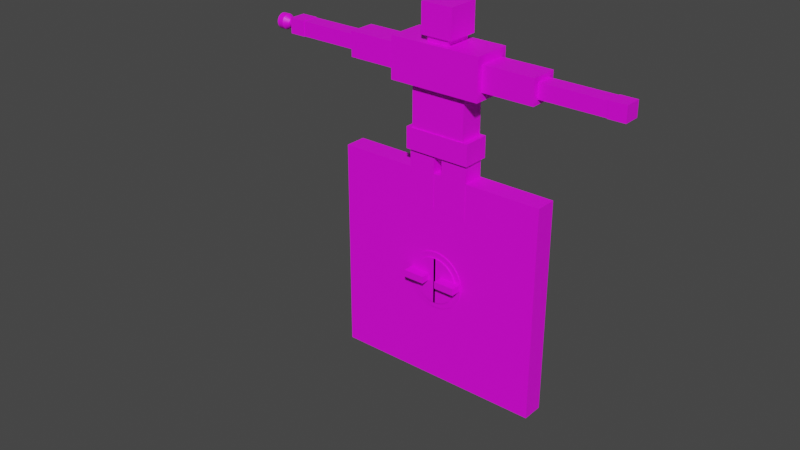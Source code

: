 # Source: WindowShutters.blend  (saved by Blender 3.6.11; exported with 4.5.12 LTS)
import bpy
from mathutils import Matrix  # noqa: F401  (used for matrix-valued properties, if any)

bpy.ops.wm.read_factory_settings(use_empty=True)
scene = bpy.context.scene
scene.name = 'Scene'

# ---- collections
col_collection = bpy.data.collections.new('Collection'); scene.collection.children.link(col_collection)
col_char = bpy.data.collections.new('Char'); col_collection.children.link(col_char)
col_export = bpy.data.collections.new('Export'); scene.collection.children.link(col_export)

# ---- images (referenced by path relative to the original .blend; pixels are not part of the script)
import os
ASSET_DIR = os.environ.get("B2B_ASSET_DIR", "")  # directory of the original .blend (textures are referenced by path, not embedded)
HERE = os.path.dirname(os.path.abspath(__file__))  # packed textures are extracted next to this script under _unpacked/

def load_image(name, relpath, width, height, colorspace="sRGB"):
    """Load a texture the original file referenced (path relative to the .blend, or extracted next to this script)."""
    p = next((c for c in (os.path.join(HERE, relpath), os.path.join(ASSET_DIR, relpath)) if relpath and os.path.exists(c)), "")
    if p:
        img = bpy.data.images.load(p, check_existing=True)
        img.name = name
    else:  # same state as the original file: an image datablock whose file is absent (Cycles renders it pink)
        img = bpy.data.images.new(name, width, height)
        img.source = "FILE"
        img.filepath = "//" + (relpath or name)
    img.colorspace_settings.name = colorspace
    return img
img_childtexture_png = load_image('ChildTexture.png', 'ChildTexture.png', 1024, 1024, 'sRGB')
img_windowshuttertexture = load_image('WindowShutterTexture', 'WindowShutterTexture.png', 1024, 1024, 'sRGB')

# ---- materials (node trees are filled in below, after node groups)
mat_childmat = bpy.data.materials.new('ChildMat')
mat_childmat.use_transparent_shadow = False
mat_windowshuttermat = bpy.data.materials.new('WindowShutterMat')
mat_windowshuttermat.alpha_threshold = 0.0
mat_windowshuttermat.use_transparent_shadow = False
mat_windowshuttermat.roughness = 0.5
mat_windowshuttermat.line_color = (0.0, 0.0, 0.0, 1.0)

# ---- material node trees
mat_childmat.use_nodes = True; mat_childmat.node_tree.nodes.clear()
_N = mat_childmat.node_tree.nodes; _L = mat_childmat.node_tree.links
n0 = _N.new('ShaderNodeBsdfPrincipled'); n0.name = 'Principled BSDF'; n0.location = (10, 300)
n0.distribution = 'GGX'
n0.subsurface_method = 'RANDOM_WALK_SKIN'
n0.inputs[3].default_value = 1.45
n0.inputs[27].default_value = (0.0, 0.0, 0.0, 1.0)
n0.inputs[28].default_value = 1.0
n1 = _N.new('ShaderNodeOutputMaterial'); n1.name = 'Material Output'; n1.location = (300, 300)
n2 = _N.new('ShaderNodeTexImage'); n2.name = 'Image Texture'; n2.location = (-280, 275)
n2.image = img_childtexture_png
_L.new(n0.outputs[0], n1.inputs[0])
_L.new(n2.outputs[0], n0.inputs[0])
n1.is_active_output = True
mat_windowshuttermat.use_nodes = True; mat_windowshuttermat.node_tree.nodes.clear()
_N = mat_windowshuttermat.node_tree.nodes; _L = mat_windowshuttermat.node_tree.links
n0 = _N.new('ShaderNodeOutputMaterial'); n0.name = 'Material Output'; n0.location = (300, 300)
n1 = _N.new('ShaderNodeBsdfPrincipled'); n1.name = 'Principled BSDF'; n1.location = (10, 300)
n1.distribution = 'GGX'
n1.subsurface_method = 'RANDOM_WALK_SKIN'
n1.inputs[3].default_value = 1.45
n1.inputs[27].default_value = (0.0, 0.0, 0.0, 1.0)
n1.inputs[28].default_value = 1.0
n2 = _N.new('ShaderNodeTexImage'); n2.name = 'Image Texture'; n2.location = (-280, 275)
n2.image = img_windowshuttertexture
_L.new(n1.outputs[0], n0.inputs[0])
_L.new(n2.outputs[0], n1.inputs[0])
n0.is_active_output = True

# ---- world
world_world = bpy.data.worlds.new('World'); scene.world = world_world
world_world.use_nodes = True; world_world.node_tree.nodes.clear()
_N = world_world.node_tree.nodes; _L = world_world.node_tree.links
n0 = _N.new('ShaderNodeOutputWorld'); n0.name = 'World Output'; n0.location = (300, 300)
n1 = _N.new('ShaderNodeBackground'); n1.name = 'Background'; n1.location = (10, 300)
n1.inputs[0].default_value = (0.05088, 0.05088, 0.05088, 1.0)
_L.new(n1.outputs[0], n0.inputs[0])
n0.is_active_output = True
world_world.color = (0.05088, 0.05088, 0.05088)
world_world.use_sun_shadow = False
world_world.sun_shadow_jitter_overblur = 0.0

# ---- meshes
me_cube_004 = bpy.data.meshes.new('Cube.004')
me_cube_004.from_pydata([(-0.2088, -0.0847, 0.8701), (-0.2088, -0.0847, 1.017), (-0.2088, 0.0847, 0.8701), (-0.2088, 0.0847, 1.017), (0.2088, -0.0847, 0.8701), (0.2088, -0.0847, 1.017), (0.2088, 0.0847, 0.8701), (0.2088, 0.0847, 1.017), (-0.1, -0.1, 1.63), (-0.1, -0.1, 1.83), (-0.1, 0.1, 1.63), (-0.1, 0.1, 1.83), (0.1, -0.1, 1.63), (0.1, -0.1, 1.83), (0.1, 0.1, 1.63), (0.1, 0.1, 1.83), (-0.29, -0.12, 1.31), (-0.29, -0.12, 1.59), (-0.29, 0.12, 1.31), (-0.29, 0.12, 1.59), (0.29, -0.12, 1.31), (0.29, -0.12, 1.59), (0.29, 0.12, 1.31), (0.29, 0.12, 1.59), (-0.174, -0.077, 1.017), (-0.174, -0.077, 1.311), (-0.174, 0.077, 1.017), (-0.174, 0.077, 1.311), (0.174, -0.077, 1.017), (0.174, -0.077, 1.311), (0.174, 0.077, 1.017), (0.174, 0.077, 1.311), (-0.068, -0.085, 1.569), (-0.068, -0.085, 1.671), (-0.068, 0.085, 1.569), (-0.068, 0.085, 1.671), (0.068, -0.085, 1.569), (0.068, -0.085, 1.671), (0.068, 0.085, 1.569), (0.068, 0.085, 1.671), (-0.1935, -0.06776, 0.4924), (-0.1935, -0.06776, 0.8747), (-0.1935, 0.06776, 0.4924), (-0.1935, 0.06776, 0.8747), (-0.02648, -0.06776, 0.4924), (-0.02648, -0.06776, 0.8747), (-0.02648, 0.06776, 0.4924), (-0.02648, 0.06776, 0.8747), (-0.1768, -0.05421, 0.03894), (-0.1768, -0.05421, 0.5282), (-0.1768, 0.05421, 0.03894), (-0.1768, 0.05421, 0.5282), (-0.04318, -0.05421, 0.03894), (-0.04318, -0.05421, 0.5282), (-0.04318, 0.05421, 0.03894), (-0.04318, 0.05421, 0.5282), (-0.1768, -0.1376, -0.01091), (-0.1768, -0.1376, 0.03801), (-0.1768, 0.05757, -0.01091), (-0.1768, 0.05757, 0.03801), (-0.04318, -0.1376, -0.01091), (-0.04318, -0.1376, 0.03801), (-0.04318, 0.05757, -0.01091), (-0.04318, 0.05757, 0.03801), (0.04318, -0.1376, -0.01091), (0.04318, -0.1376, 0.03801), (0.04318, 0.05757, -0.01091), (0.04318, 0.05757, 0.03801), (0.1768, -0.1376, -0.01091), (0.1768, -0.1376, 0.03801), (0.1768, 0.05757, -0.01091), (0.1768, 0.05757, 0.03801), (0.04318, -0.05421, 0.03894), (0.04318, -0.05421, 0.5282), (0.04318, 0.05421, 0.03894), (0.04318, 0.05421, 0.5282), (0.1768, -0.05421, 0.03894), (0.1768, -0.05421, 0.5282), (0.1768, 0.05421, 0.03894), (0.1768, 0.05421, 0.5282), (0.02648, -0.06776, 0.4924), (0.02648, -0.06776, 0.8747), (0.02648, 0.06776, 0.4924), (0.02648, 0.06776, 0.8747), (0.1935, -0.06776, 0.4924), (0.1935, -0.06776, 0.8747), (0.1935, 0.06776, 0.4924), (0.1935, 0.06776, 0.8747), (0.2887, -0.084, 1.366), (0.2887, -0.084, 1.534), (0.2887, 0.084, 1.366), (0.2887, 0.084, 1.534), (0.6113, -0.084, 1.366), (0.6113, -0.084, 1.534), (0.6113, 0.084, 1.366), (0.6113, 0.084, 1.534), (0.6084, -0.0504, 1.4), (0.6084, -0.0504, 1.5), (0.6084, 0.0504, 1.4), (0.6084, 0.0504, 1.5), (1.012, -0.0504, 1.4), (1.012, -0.0504, 1.5), (1.012, 0.0504, 1.4), (1.012, 0.0504, 1.5), (1.011, -0.0525, 1.398), (1.011, -0.0525, 1.503), (1.011, 0.0525, 1.398), (1.011, 0.0525, 1.503), (1.116, -0.0525, 1.398), (1.116, -0.0525, 1.503), (1.116, 0.0525, 1.398), (1.116, 0.0525, 1.503), (-0.6113, -0.084, 1.366), (-0.6113, -0.084, 1.534), (-0.6113, 0.084, 1.366), (-0.6113, 0.084, 1.534), (-0.2887, -0.084, 1.366), (-0.2887, -0.084, 1.534), (-0.2887, 0.084, 1.366), (-0.2887, 0.084, 1.534), (-1.116, -0.0525, 1.398), (-1.116, -0.0525, 1.503), (-1.116, 0.0525, 1.398), (-1.116, 0.0525, 1.503), (-1.011, -0.0525, 1.398), (-1.011, -0.0525, 1.503), (-1.011, 0.0525, 1.398), (-1.011, 0.0525, 1.503), (-1.012, -0.0504, 1.4), (-1.012, -0.0504, 1.5), (-1.012, 0.0504, 1.4), (-1.012, 0.0504, 1.5), (-0.6084, -0.0504, 1.4), (-0.6084, -0.0504, 1.5), (-0.6084, 0.0504, 1.4), (-0.6084, 0.0504, 1.5), (-1.234, 0.0476, 1.447), (-1.194, 0.0476, 1.447), (-1.234, 0.04669, 1.437), (-1.194, 0.04669, 1.437), (-1.234, 0.044, 1.427), (-1.194, 0.044, 1.427), (-1.234, 0.03964, 1.418), (-1.194, 0.03964, 1.418), (-1.234, 0.03376, 1.41), (-1.194, 0.03376, 1.41), (-1.234, 0.0266, 1.403), (-1.194, 0.0266, 1.403), (-1.234, 0.01844, 1.398), (-1.194, 0.01844, 1.398), (-1.234, 0.009578, 1.395), (-1.194, 0.009578, 1.395), (-1.234, 0.0003633, 1.394), (-1.194, 0.0003633, 1.394), (-1.234, -0.008851, 1.395), (-1.194, -0.008851, 1.395), (-1.234, -0.01771, 1.398), (-1.194, -0.01771, 1.398), (-1.234, -0.02588, 1.403), (-1.194, -0.02588, 1.403), (-1.234, -0.03304, 1.41), (-1.194, -0.03304, 1.41), (-1.234, -0.03891, 1.418), (-1.194, -0.03891, 1.418), (-1.234, -0.04327, 1.427), (-1.194, -0.04327, 1.427), (-1.234, -0.04596, 1.437), (-1.194, -0.04596, 1.437), (-1.234, -0.04687, 1.447), (-1.194, -0.04687, 1.447), (-1.234, -0.04596, 1.457), (-1.194, -0.04596, 1.457), (-1.234, -0.04327, 1.467), (-1.194, -0.04327, 1.467), (-1.234, -0.03891, 1.477), (-1.194, -0.03891, 1.477), (-1.234, -0.03304, 1.485), (-1.194, -0.03304, 1.485), (-1.234, -0.02588, 1.491), (-1.194, -0.02588, 1.491), (-1.234, -0.01771, 1.496), (-1.194, -0.01771, 1.496), (-1.234, -0.008851, 1.499), (-1.194, -0.008851, 1.499), (-1.234, 0.0003633, 1.5), (-1.194, 0.0003633, 1.5), (-1.234, 0.009578, 1.499), (-1.194, 0.009578, 1.499), (-1.234, 0.01844, 1.496), (-1.194, 0.01844, 1.496), (-1.234, 0.0266, 1.491), (-1.194, 0.0266, 1.491), (-1.234, 0.03376, 1.485), (-1.194, 0.03376, 1.485), (-1.234, 0.03964, 1.477), (-1.194, 0.03964, 1.477), (-1.234, 0.044, 1.467), (-1.194, 0.044, 1.467), (-1.234, 0.04669, 1.457), (-1.194, 0.04669, 1.457), (-1.16, 0.02625, 1.441), (-1.16, 0.02676, 1.447), (-1.16, 0.02475, 1.436), (-1.16, 0.02231, 1.431), (-1.16, 0.01903, 1.426), (-1.16, 0.01503, 1.423), (-1.16, 0.01046, 1.42), (-1.16, 0.005512, 1.418), (-1.16, 0.0003633, 1.418), (-1.16, -0.004786, 1.418), (-1.16, -0.009737, 1.42), (-1.16, -0.0143, 1.423), (-1.16, -0.0183, 1.426), (-1.16, -0.02158, 1.431), (-1.16, -0.02402, 1.436), (-1.16, -0.02552, 1.441), (-1.16, -0.02603, 1.447), (-1.16, -0.02552, 1.453), (-1.16, -0.02402, 1.458), (-1.16, -0.02158, 1.464), (-1.16, -0.0183, 1.468), (-1.16, -0.0143, 1.472), (-1.16, -0.009737, 1.474), (-1.16, -0.004786, 1.476), (-1.16, 0.0003633, 1.477), (-1.16, 0.005512, 1.476), (-1.16, 0.01046, 1.474), (-1.16, 0.01503, 1.472), (-1.16, 0.01903, 1.468), (-1.16, 0.02231, 1.464), (-1.16, 0.02475, 1.458), (-1.16, 0.02625, 1.453), (-0.9894, 0.02625, 1.441), (-0.9894, 0.02676, 1.447), (-0.9894, 0.02475, 1.436), (-0.9894, 0.02231, 1.431), (-0.9894, 0.01903, 1.426), (-0.9894, 0.01503, 1.423), (-0.9894, 0.01046, 1.42), (-0.9894, 0.005512, 1.418), (-0.9894, 0.0003633, 1.418), (-0.9894, -0.004786, 1.418), (-0.9894, -0.009737, 1.42), (-0.9894, -0.0143, 1.423), (-0.9894, -0.0183, 1.426), (-0.9894, -0.02158, 1.431), (-0.9894, -0.02402, 1.436), (-0.9894, -0.02552, 1.441), (-0.9894, -0.02603, 1.447), (-0.9894, -0.02552, 1.453), (-0.9894, -0.02402, 1.458), (-0.9894, -0.02158, 1.464), (-0.9894, -0.0183, 1.468), (-0.9894, -0.0143, 1.472), (-0.9894, -0.009737, 1.474), (-0.9894, -0.004786, 1.476), (-0.9894, 0.0003633, 1.477), (-0.9894, 0.005512, 1.476), (-0.9894, 0.01046, 1.474), (-0.9894, 0.01503, 1.472), (-0.9894, 0.01903, 1.468), (-0.9894, 0.02231, 1.464), (-0.9894, 0.02475, 1.458), (-0.9894, 0.02625, 1.453), (-1.234, 0.04274, 1.447), (-1.234, 0.04192, 1.438), (-1.234, 0.03951, 1.429), (-1.234, 0.0356, 1.421), (-1.234, 0.03033, 1.414), (-1.234, 0.0239, 1.408), (-1.234, 0.01658, 1.403), (-1.234, 0.00863, 1.401), (-1.234, 0.0003633, 1.4), (-1.234, -0.007903, 1.401), (-1.234, -0.01585, 1.403), (-1.234, -0.02318, 1.408), (-1.234, -0.0296, 1.414), (-1.234, -0.03487, 1.421), (-1.234, -0.03878, 1.429), (-1.234, -0.0412, 1.438), (-1.234, -0.04201, 1.447), (-1.234, -0.0412, 1.456), (-1.234, -0.03878, 1.465), (-1.234, -0.03487, 1.473), (-1.234, -0.0296, 1.481), (-1.234, -0.02318, 1.487), (-1.234, -0.01585, 1.491), (-1.234, -0.007903, 1.494), (-1.234, 0.0003633, 1.495), (-1.234, 0.00863, 1.494), (-1.234, 0.01658, 1.491), (-1.234, 0.0239, 1.487), (-1.234, 0.03033, 1.481), (-1.234, 0.0356, 1.473), (-1.234, 0.03951, 1.465), (-1.234, 0.04192, 1.456), (-1.229, 0.04274, 1.447), (-1.229, 0.04192, 1.438), (-1.229, 0.03951, 1.429), (-1.229, 0.0356, 1.421), (-1.229, 0.03033, 1.414), (-1.229, 0.0239, 1.408), (-1.229, 0.01658, 1.403), (-1.229, 0.00863, 1.401), (-1.229, 0.0003633, 1.4), (-1.229, -0.007903, 1.401), (-1.229, -0.01585, 1.403), (-1.229, -0.02318, 1.408), (-1.229, -0.0296, 1.414), (-1.229, -0.03487, 1.421), (-1.229, -0.03878, 1.429), (-1.229, -0.0412, 1.438), (-1.229, -0.04201, 1.447), (-1.229, -0.0412, 1.456), (-1.229, -0.03878, 1.465), (-1.229, -0.03487, 1.473), (-1.229, -0.0296, 1.481), (-1.229, -0.02318, 1.487), (-1.229, -0.01585, 1.491), (-1.229, -0.007903, 1.494), (-1.229, 0.0003633, 1.495), (-1.229, 0.00863, 1.494), (-1.229, 0.01658, 1.491), (-1.229, 0.0239, 1.487), (-1.229, 0.03033, 1.481), (-1.229, 0.0356, 1.473), (-1.229, 0.03951, 1.465), (-1.229, 0.04192, 1.456)], [], [(0, 1, 3, 2), (2, 3, 7, 6), (6, 7, 5, 4), (4, 5, 1, 0), (2, 6, 4, 0), (7, 3, 1, 5), (8, 9, 11, 10), (10, 11, 15, 14), (14, 15, 13, 12), (12, 13, 9, 8), (10, 14, 12, 8), (15, 11, 9, 13), (16, 17, 19, 18), (18, 19, 23, 22), (22, 23, 21, 20), (20, 21, 17, 16), (18, 22, 20, 16), (23, 19, 17, 21), (24, 25, 27, 26), (26, 27, 31, 30), (30, 31, 29, 28), (28, 29, 25, 24), (26, 30, 28, 24), (31, 27, 25, 29), (32, 33, 35, 34), (34, 35, 39, 38), (38, 39, 37, 36), (36, 37, 33, 32), (34, 38, 36, 32), (39, 35, 33, 37), (40, 41, 43, 42), (42, 43, 47, 46), (46, 47, 45, 44), (44, 45, 41, 40), (42, 46, 44, 40), (47, 43, 41, 45), (48, 49, 51, 50), (50, 51, 55, 54), (54, 55, 53, 52), (52, 53, 49, 48), (50, 54, 52, 48), (55, 51, 49, 53), (56, 57, 59, 58), (58, 59, 63, 62), (62, 63, 61, 60), (60, 61, 57, 56), (58, 62, 60, 56), (63, 59, 57, 61), (64, 65, 67, 66), (66, 67, 71, 70), (70, 71, 69, 68), (68, 69, 65, 64), (66, 70, 68, 64), (71, 67, 65, 69), (72, 73, 75, 74), (74, 75, 79, 78), (78, 79, 77, 76), (76, 77, 73, 72), (74, 78, 76, 72), (79, 75, 73, 77), (80, 81, 83, 82), (82, 83, 87, 86), (86, 87, 85, 84), (84, 85, 81, 80), (82, 86, 84, 80), (87, 83, 81, 85), (88, 89, 91, 90), (90, 91, 95, 94), (94, 95, 93, 92), (92, 93, 89, 88), (90, 94, 92, 88), (95, 91, 89, 93), (96, 97, 99, 98), (98, 99, 103, 102), (102, 103, 101, 100), (100, 101, 97, 96), (98, 102, 100, 96), (103, 99, 97, 101), (104, 105, 107, 106), (106, 107, 111, 110), (110, 111, 109, 108), (108, 109, 105, 104), (106, 110, 108, 104), (111, 107, 105, 109), (112, 113, 115, 114), (114, 115, 119, 118), (118, 119, 117, 116), (116, 117, 113, 112), (114, 118, 116, 112), (119, 115, 113, 117), (120, 121, 123, 122), (122, 123, 127, 126), (126, 127, 125, 124), (124, 125, 121, 120), (122, 126, 124, 120), (127, 123, 121, 125), (128, 129, 131, 130), (130, 131, 135, 134), (134, 135, 133, 132), (132, 133, 129, 128), (130, 134, 132, 128), (135, 131, 129, 133), (136, 137, 139, 138), (138, 139, 141, 140), (140, 141, 143, 142), (142, 143, 145, 144), (144, 145, 147, 146), (146, 147, 149, 148), (148, 149, 151, 150), (150, 151, 153, 152), (152, 153, 155, 154), (154, 155, 157, 156), (156, 157, 159, 158), (158, 159, 161, 160), (160, 161, 163, 162), (162, 163, 165, 164), (164, 165, 167, 166), (166, 167, 169, 168), (168, 169, 171, 170), (170, 171, 173, 172), (172, 173, 175, 174), (174, 175, 177, 176), (176, 177, 179, 178), (178, 179, 181, 180), (180, 181, 183, 182), (182, 183, 185, 184), (184, 185, 187, 186), (186, 187, 189, 188), (188, 189, 191, 190), (190, 191, 193, 192), (192, 193, 195, 194), (194, 195, 197, 196), (155, 153, 208, 209), (196, 197, 199, 198), (198, 199, 137, 136), (144, 146, 269, 268), (211, 210, 242, 243), (173, 171, 217, 218), (191, 189, 226, 227), (147, 145, 204, 205), (165, 163, 213, 214), (183, 181, 222, 223), (139, 137, 201, 200), (137, 199, 231, 201), (157, 155, 209, 210), (175, 173, 218, 219), (193, 191, 227, 228), (149, 147, 205, 206), (167, 165, 214, 215), (185, 183, 223, 224), (141, 139, 200, 202), (159, 157, 210, 211), (177, 175, 219, 220), (195, 193, 228, 229), (151, 149, 206, 207), (169, 167, 215, 216), (187, 185, 224, 225), (143, 141, 202, 203), (161, 159, 211, 212), (179, 177, 220, 221), (197, 195, 229, 230), (153, 151, 207, 208), (171, 169, 216, 217), (189, 187, 225, 226), (145, 143, 203, 204), (163, 161, 212, 213), (181, 179, 221, 222), (199, 197, 230, 231), (232, 233, 263, 262, 261, 260, 259, 258, 257, 256, 255, 254, 253, 252, 251, 250, 249, 248, 247, 246, 245, 244, 243, 242, 241, 240, 239, 238, 237, 236, 235, 234), (225, 224, 256, 257), (212, 211, 243, 244), (226, 225, 257, 258), (213, 212, 244, 245), (227, 226, 258, 259), (214, 213, 245, 246), (200, 201, 233, 232), (228, 227, 259, 260), (215, 214, 246, 247), (202, 200, 232, 234), (229, 228, 260, 261), (216, 215, 247, 248), (203, 202, 234, 235), (230, 229, 261, 262), (217, 216, 248, 249), (204, 203, 235, 236), (231, 230, 262, 263), (218, 217, 249, 250), (205, 204, 236, 237), (201, 231, 263, 233), (219, 218, 250, 251), (206, 205, 237, 238), (220, 219, 251, 252), (207, 206, 238, 239), (221, 220, 252, 253), (208, 207, 239, 240), (222, 221, 253, 254), (209, 208, 240, 241), (223, 222, 254, 255), (210, 209, 241, 242), (224, 223, 255, 256), (294, 295, 327, 326), (162, 164, 278, 277), (180, 182, 287, 286), (136, 138, 265, 264), (198, 136, 264, 295), (154, 156, 274, 273), (172, 174, 283, 282), (190, 192, 292, 291), (146, 148, 270, 269), (164, 166, 279, 278), (182, 184, 288, 287), (138, 140, 266, 265), (156, 158, 275, 274), (174, 176, 284, 283), (192, 194, 293, 292), (148, 150, 271, 270), (166, 168, 280, 279), (184, 186, 289, 288), (140, 142, 267, 266), (158, 160, 276, 275), (176, 178, 285, 284), (194, 196, 294, 293), (150, 152, 272, 271), (168, 170, 281, 280), (186, 188, 290, 289), (142, 144, 268, 267), (160, 162, 277, 276), (178, 180, 286, 285), (196, 198, 295, 294), (152, 154, 273, 272), (170, 172, 282, 281), (188, 190, 291, 290), (296, 297, 298, 299, 300, 301, 302, 303, 304, 305, 306, 307, 308, 309, 310, 311, 312, 313, 314, 315, 316, 317, 318, 319, 320, 321, 322, 323, 324, 325, 326, 327), (281, 282, 314, 313), (268, 269, 301, 300), (295, 264, 296, 327), (282, 283, 315, 314), (269, 270, 302, 301), (283, 284, 316, 315), (270, 271, 303, 302), (284, 285, 317, 316), (271, 272, 304, 303), (285, 286, 318, 317), (272, 273, 305, 304), (286, 287, 319, 318), (273, 274, 306, 305), (287, 288, 320, 319), (274, 275, 307, 306), (288, 289, 321, 320), (275, 276, 308, 307), (289, 290, 322, 321), (276, 277, 309, 308), (290, 291, 323, 322), (277, 278, 310, 309), (264, 265, 297, 296), (291, 292, 324, 323), (278, 279, 311, 310), (265, 266, 298, 297), (292, 293, 325, 324), (279, 280, 312, 311), (266, 267, 299, 298), (293, 294, 326, 325), (280, 281, 313, 312), (267, 268, 300, 299)])
_uv = me_cube_004.uv_layers.new(name='UVMap')
_uv.uv.foreach_set('vector', [0.2677, 0.07487, 0.2496, 0.07487, 0.2496, 0.05395, 0.2677, 0.05395, 0.1735, 0.1772, 0.1553, 0.1772, 0.1553, 0.1256, 0.1735, 0.1256, 0.27, 0.2834, 0.2519, 0.2834, 0.2519, 0.2624, 0.27, 0.2624, 0.1823, 0.1055, 0.1642, 0.1055, 0.1642, 0.05395, 0.1823, 0.05395, 0.1553, 0.1256, 0.1553, 0.1772, 0.1344, 0.1772, 0.1344, 0.1256, 0.1642, 0.05395, 0.1642, 0.1055, 0.1432, 0.1055, 0.1432, 0.05395, 0.2205, 0.9316, 0.2205, 0.8372, 0.3149, 0.8372, 0.3149, 0.9316, 0.3397, 0.8218, 0.2453, 0.8218, 0.2453, 0.7274, 0.3397, 0.7274, 0.3149, 0.9316, 0.3149, 0.8372, 0.4093, 0.8372, 0.4093, 0.9316, 0.3791, 0.5457, 0.2847, 0.5457, 0.2847, 0.4513, 0.3791, 0.4513, 0.2372, 0.7441, 0.2372, 0.8385, 0.1428, 0.8385, 0.1428, 0.7441, 0.2205, 0.8372, 0.2205, 0.9316, 0.1261, 0.9316, 0.1261, 0.8372, 0.8732, 0.9521, 0.8732, 0.8961, 0.9212, 0.8961, 0.9212, 0.9521, 0.5932, 0.8197, 0.5372, 0.8197, 0.5372, 0.7036, 0.5932, 0.7036, 0.8867, 0.6733, 0.8867, 0.6173, 0.9347, 0.6173, 0.9347, 0.6733, 0.6493, 0.8197, 0.5932, 0.8197, 0.5932, 0.7036, 0.6493, 0.7036, 0.6973, 0.7036, 0.6973, 0.8197, 0.6493, 0.8197, 0.6493, 0.7036, 0.7453, 0.7036, 0.7453, 0.8197, 0.6973, 0.8197, 0.6973, 0.7036, 0.8867, 0.6173, 0.8867, 0.5585, 0.9175, 0.5585, 0.9175, 0.6173, 0.8732, 0.9012, 0.8144, 0.9012, 0.8144, 0.8316, 0.8732, 0.8316, 0.9022, 0.7333, 0.9022, 0.6745, 0.933, 0.6745, 0.933, 0.7333, 0.7897, 0.9083, 0.7309, 0.9083, 0.7309, 0.8387, 0.7897, 0.8387, 0.8723, 0.7509, 0.8723, 0.8206, 0.8415, 0.8206, 0.8415, 0.7509, 0.8867, 0.5585, 0.8867, 0.6281, 0.8559, 0.6281, 0.8559, 0.5585, 0.1123, 0.9274, 0.06418, 0.9274, 0.06418, 0.8471, 0.1123, 0.8471, 0.07879, 0.8666, 0.03065, 0.8666, 0.03065, 0.8024, 0.07879, 0.8024, 0.1664, 0.6844, 0.1183, 0.6844, 0.1183, 0.6042, 0.1664, 0.6042, 0.1269, 0.8666, 0.07879, 0.8666, 0.07879, 0.8024, 0.1269, 0.8024, 0.06418, 0.9274, 0.0, 0.9274, 0.0, 0.8471, 0.06418, 0.8471, 0.1215, 0.8747, 0.05734, 0.8747, 0.05734, 0.7945, 0.1215, 0.7945, 0.1859, 0.1728, 0.1859, 0.1256, 0.2026, 0.1256, 0.2026, 0.1728, 0.0478, 0.2332, 0.0478, 0.186, 0.06843, 0.186, 0.06843, 0.2332, 0.1859, 0.2226, 0.1859, 0.1754, 0.2026, 0.1754, 0.2026, 0.2226, 0.06843, 0.2332, 0.06843, 0.186, 0.08906, 0.186, 0.08906, 0.2332, 0.2757, 0.1938, 0.2757, 0.2144, 0.2589, 0.2144, 0.2589, 0.1938, 0.2759, 0.1256, 0.2759, 0.1462, 0.2592, 0.1462, 0.2592, 0.1256, 0.08081, 0.186, 0.08081, 0.1256, 0.0942, 0.1256, 0.0942, 0.186, 0.01479, 0.186, 0.01479, 0.1256, 0.0313, 0.1256, 0.0313, 0.186, 0.0942, 0.186, 0.0942, 0.1256, 0.1076, 0.1256, 0.1076, 0.186, 0.0313, 0.186, 0.0313, 0.1256, 0.0478, 0.1256, 0.0478, 0.186, 0.1818, 0.1055, 0.1818, 0.122, 0.1684, 0.122, 0.1684, 0.1055, 0.1859, 0.2493, 0.1859, 0.2658, 0.1725, 0.2658, 0.1725, 0.2493, 0.209, 0.9358, 0.203, 0.9358, 0.203, 0.9117, 0.209, 0.9117, 0.07526, 0.9373, 0.06922, 0.9373, 0.06922, 0.9208, 0.07526, 0.9208, 0.07526, 0.8967, 0.06922, 0.8967, 0.06922, 0.8726, 0.07526, 0.8726, 0.2174, 0.8086, 0.2114, 0.8086, 0.2114, 0.7921, 0.2174, 0.7921, 0.2408, 0.8118, 0.2243, 0.8118, 0.2243, 0.7877, 0.2408, 0.7877, 0.2573, 0.8118, 0.2408, 0.8118, 0.2408, 0.7877, 0.2573, 0.7877, 0.2154, 0.9358, 0.2094, 0.9358, 0.2094, 0.9117, 0.2154, 0.9117, 0.2234, 0.8086, 0.2174, 0.8086, 0.2174, 0.7921, 0.2234, 0.7921, 0.07526, 0.9208, 0.06922, 0.9208, 0.06922, 0.8967, 0.07526, 0.8967, 0.07526, 0.9538, 0.06922, 0.9538, 0.06922, 0.9373, 0.07526, 0.9373, 0.2884, 0.8835, 0.2719, 0.8835, 0.2719, 0.8593, 0.2884, 0.8593, 0.2884, 0.9076, 0.2719, 0.9076, 0.2719, 0.8835, 0.2884, 0.8835, 0.1076, 0.186, 0.1076, 0.1256, 0.121, 0.1256, 0.121, 0.186, 0.0478, 0.186, 0.0478, 0.1256, 0.06431, 0.1256, 0.06431, 0.186, 0.121, 0.186, 0.121, 0.1256, 0.1344, 0.1256, 0.1344, 0.186, 0.06431, 0.186, 0.06431, 0.1256, 0.08081, 0.1256, 0.08081, 0.186, 0.2564, 0.2436, 0.2564, 0.2601, 0.243, 0.2601, 0.243, 0.2436, 0.1401, 0.2989, 0.1401, 0.3154, 0.1267, 0.3154, 0.1267, 0.2989, 0.1948, 0.1012, 0.1948, 0.05395, 0.2115, 0.05395, 0.2115, 0.1012, 0.08906, 0.2332, 0.08906, 0.186, 0.1097, 0.186, 0.1097, 0.2332, 0.2026, 0.1728, 0.2026, 0.1256, 0.2194, 0.1256, 0.2194, 0.1728, 0.1097, 0.2332, 0.1097, 0.186, 0.1303, 0.186, 0.1303, 0.2332, 0.2759, 0.1462, 0.2759, 0.1668, 0.2592, 0.1668, 0.2592, 0.1462, 0.2765, 0.2226, 0.2765, 0.2432, 0.2598, 0.2432, 0.2598, 0.2226, 0.848, 0.9748, 0.8144, 0.9748, 0.8144, 0.9412, 0.848, 0.9412, 0.5708, 0.9175, 0.5372, 0.9175, 0.5372, 0.853, 0.5708, 0.853, 0.9548, 0.9636, 0.9212, 0.9636, 0.9212, 0.93, 0.9548, 0.93, 0.9022, 0.739, 0.8686, 0.739, 0.8686, 0.6745, 0.9022, 0.6745, 0.6243, 0.8488, 0.6243, 0.9133, 0.5907, 0.9133, 0.5907, 0.8488, 0.6579, 0.8488, 0.6579, 0.9133, 0.6243, 0.9133, 0.6243, 0.8488, 0.02295, 0.811, 0.02295, 0.7634, 0.07053, 0.7634, 0.07053, 0.811, 0.09514, 0.6949, 0.04757, 0.6949, 0.04757, 0.5046, 0.09514, 0.5046, 0.1698, 0.8335, 0.1698, 0.7859, 0.2174, 0.7859, 0.2174, 0.8335, 0.2847, 0.9397, 0.2371, 0.9397, 0.2371, 0.7495, 0.2847, 0.7495, 0.2305, 0.7563, 0.2305, 0.9465, 0.183, 0.9465, 0.183, 0.7563, 0.2275, 0.6054, 0.2275, 0.7956, 0.18, 0.7956, 0.18, 0.6054, 0.1528, 0.7101, 0.1528, 0.6605, 0.2023, 0.6605, 0.2023, 0.7101, 0.1293, 0.7767, 0.1293, 0.7271, 0.1788, 0.7271, 0.1788, 0.7767, 0.2023, 0.7101, 0.2023, 0.6605, 0.2519, 0.6605, 0.2519, 0.7101, 0.1085, 0.9243, 0.1085, 0.8747, 0.1581, 0.8747, 0.1581, 0.9243, 0.1757, 0.9812, 0.1261, 0.9812, 0.1261, 0.9316, 0.1757, 0.9316, 0.2252, 0.9812, 0.1757, 0.9812, 0.1757, 0.9316, 0.2252, 0.9316, 0.7645, 0.9819, 0.7309, 0.9819, 0.7309, 0.9483, 0.7645, 0.9483, 0.9059, 0.8155, 0.8723, 0.8155, 0.8723, 0.7509, 0.9059, 0.7509, 0.7981, 0.9819, 0.7645, 0.9819, 0.7645, 0.9483, 0.7981, 0.9483, 0.9068, 0.8961, 0.8732, 0.8961, 0.8732, 0.8316, 0.9068, 0.8316, 0.6915, 0.8488, 0.6915, 0.9133, 0.6579, 0.9133, 0.6579, 0.8488, 0.7251, 0.8488, 0.7251, 0.9133, 0.6915, 0.9133, 0.6915, 0.8488, 0.2252, 0.9812, 0.2252, 0.9316, 0.2748, 0.9316, 0.2748, 0.9812, 0.0, 0.9769, 0.0, 0.9274, 0.04955, 0.9274, 0.04955, 0.9769, 0.2748, 0.9812, 0.2748, 0.9316, 0.3243, 0.9316, 0.3243, 0.9812, 0.06418, 0.9769, 0.06418, 0.9274, 0.1137, 0.9274, 0.1137, 0.9769, 0.3739, 0.9812, 0.3243, 0.9812, 0.3243, 0.9316, 0.3739, 0.9316, 0.4235, 0.9812, 0.3739, 0.9812, 0.3739, 0.9316, 0.4235, 0.9316, 0.1698, 0.8811, 0.1698, 0.8335, 0.2174, 0.8335, 0.2174, 0.8811, 0.1371, 0.7519, 0.08949, 0.7519, 0.08949, 0.5616, 0.1371, 0.5616, 0.1788, 0.7747, 0.1788, 0.7271, 0.2264, 0.7271, 0.2264, 0.7747, 0.04757, 0.6949, -2.588e-08, 0.6949, -3.42e-08, 0.5046, 0.04757, 0.5046, 0.1354, 0.7563, 0.1354, 0.9465, 0.08781, 0.9465, 0.08781, 0.7563, 0.183, 0.7563, 0.183, 0.9465, 0.1354, 0.9465, 0.1354, 0.7563, 0.8299, 0.2117, 0.8299, 0.2537, 0.8273, 0.2537, 0.8273, 0.2117, 0.8273, 0.2117, 0.8273, 0.2537, 0.8247, 0.2537, 0.8247, 0.2117, 0.8247, 0.2117, 0.8247, 0.2537, 0.822, 0.2537, 0.822, 0.2117, 0.822, 0.2117, 0.822, 0.2537, 0.8194, 0.2537, 0.8194, 0.2117, 0.8194, 0.2117, 0.8194, 0.2537, 0.8168, 0.2537, 0.8168, 0.2117, 0.8168, 0.2117, 0.8168, 0.2537, 0.8142, 0.2537, 0.8142, 0.2117, 0.8142, 0.2117, 0.8142, 0.2537, 0.8115, 0.2537, 0.8115, 0.2117, 0.8115, 0.2117, 0.8115, 0.2537, 0.8089, 0.2537, 0.8089, 0.2117, 0.8089, 0.2117, 0.8089, 0.2537, 0.8063, 0.2537, 0.8063, 0.2117, 0.8063, 0.2117, 0.8063, 0.2537, 0.8037, 0.2537, 0.8037, 0.2117, 0.8037, 0.2117, 0.8037, 0.2537, 0.801, 0.2537, 0.801, 0.2117, 0.801, 0.2117, 0.801, 0.2537, 0.7984, 0.2537, 0.7984, 0.2117, 0.7984, 0.2117, 0.7984, 0.2537, 0.7958, 0.2537, 0.7958, 0.2117, 0.7958, 0.2117, 0.7958, 0.2537, 0.7932, 0.2537, 0.7932, 0.2117, 0.7932, 0.2117, 0.7932, 0.2537, 0.7905, 0.2537, 0.7905, 0.2117, 0.7905, 0.2117, 0.7905, 0.2537, 0.7879, 0.2537, 0.7879, 0.2117, 0.7879, 0.2117, 0.7879, 0.2537, 0.7853, 0.2537, 0.7853, 0.2117, 0.7853, 0.2117, 0.7853, 0.2537, 0.7827, 0.2537, 0.7827, 0.2117, 0.7827, 0.2117, 0.7827, 0.2537, 0.78, 0.2537, 0.78, 0.2117, 0.78, 0.2117, 0.78, 0.2537, 0.7774, 0.2537, 0.7774, 0.2117, 0.7774, 0.2117, 0.7774, 0.2537, 0.7748, 0.2537, 0.7748, 0.2117, 0.7748, 0.2117, 0.7748, 0.2537, 0.7722, 0.2537, 0.7722, 0.2117, 0.7722, 0.2117, 0.7722, 0.2537, 0.7695, 0.2537, 0.7695, 0.2117, 0.7695, 0.2117, 0.7695, 0.2537, 0.7669, 0.2537, 0.7669, 0.2117, 0.7669, 0.2117, 0.7669, 0.2537, 0.7643, 0.2537, 0.7643, 0.2117, 0.7643, 0.2117, 0.7643, 0.2537, 0.7617, 0.2537, 0.7617, 0.2117, 0.7617, 0.2117, 0.7617, 0.2537, 0.759, 0.2537, 0.759, 0.2117, 0.759, 0.2117, 0.759, 0.2537, 0.7564, 0.2537, 0.7564, 0.2117, 0.7564, 0.2117, 0.7564, 0.2537, 0.7538, 0.2537, 0.7538, 0.2117, 0.7538, 0.2117, 0.7538, 0.2537, 0.7512, 0.2537, 0.7512, 0.2117, 0.8063, 0.2537, 0.8089, 0.2537, 0.8089, 0.2537, 0.8063, 0.2537, 0.7512, 0.2117, 0.7512, 0.2537, 0.7485, 0.2537, 0.7485, 0.2117, 0.7485, 0.2117, 0.7485, 0.2537, 0.7459, 0.2537, 0.7459, 0.2117, 0.8194, 0.2117, 0.8168, 0.2117, 0.8168, 0.2117, 0.8194, 0.2117, 0.801, 0.2537, 0.8037, 0.2537, 0.8037, 0.2537, 0.801, 0.2537, 0.7827, 0.2537, 0.7853, 0.2537, 0.7853, 0.2537, 0.7827, 0.2537, 0.759, 0.2537, 0.7617, 0.2537, 0.7617, 0.2537, 0.759, 0.2537, 0.8168, 0.2537, 0.8194, 0.2537, 0.8194, 0.2537, 0.8168, 0.2537, 0.7932, 0.2537, 0.7958, 0.2537, 0.7958, 0.2537, 0.7932, 0.2537, 0.7695, 0.2537, 0.7722, 0.2537, 0.7722, 0.2537, 0.7695, 0.2537, 0.8273, 0.2537, 0.8299, 0.2537, 0.8299, 0.2537, 0.8273, 0.2537, 0.7459, 0.2537, 0.7485, 0.2537, 0.7485, 0.2537, 0.7459, 0.2537, 0.8037, 0.2537, 0.8063, 0.2537, 0.8063, 0.2537, 0.8037, 0.2537, 0.78, 0.2537, 0.7827, 0.2537, 0.7827, 0.2537, 0.78, 0.2537, 0.7564, 0.2537, 0.759, 0.2537, 0.759, 0.2537, 0.7564, 0.2537, 0.8142, 0.2537, 0.8168, 0.2537, 0.8168, 0.2537, 0.8142, 0.2537, 0.7905, 0.2537, 0.7932, 0.2537, 0.7932, 0.2537, 0.7905, 0.2537, 0.7669, 0.2537, 0.7695, 0.2537, 0.7695, 0.2537, 0.7669, 0.2537, 0.8247, 0.2537, 0.8273, 0.2537, 0.8273, 0.2537, 0.8247, 0.2537, 0.801, 0.2537, 0.8037, 0.2537, 0.8037, 0.2537, 0.801, 0.2537, 0.7774, 0.2537, 0.78, 0.2537, 0.78, 0.2537, 0.7774, 0.2537, 0.7538, 0.2537, 0.7564, 0.2537, 0.7564, 0.2537, 0.7538, 0.2537, 0.8115, 0.2537, 0.8142, 0.2537, 0.8142, 0.2537, 0.8115, 0.2537, 0.7879, 0.2537, 0.7905, 0.2537, 0.7905, 0.2537, 0.7879, 0.2537, 0.7643, 0.2537, 0.7669, 0.2537, 0.7669, 0.2537, 0.7643, 0.2537, 0.822, 0.2537, 0.8247, 0.2537, 0.8247, 0.2537, 0.822, 0.2537, 0.7984, 0.2537, 0.801, 0.2537, 0.801, 0.2537, 0.7984, 0.2537, 0.7748, 0.2537, 0.7774, 0.2537, 0.7774, 0.2537, 0.7748, 0.2537, 0.7512, 0.2537, 0.7538, 0.2537, 0.7538, 0.2537, 0.7512, 0.2537, 0.8089, 0.2537, 0.8115, 0.2537, 0.8115, 0.2537, 0.8089, 0.2537, 0.7853, 0.2537, 0.7879, 0.2537, 0.7879, 0.2537, 0.7853, 0.2537, 0.7617, 0.2537, 0.7643, 0.2537, 0.7643, 0.2537, 0.7617, 0.2537, 0.8194, 0.2537, 0.822, 0.2537, 0.822, 0.2537, 0.8194, 0.2537, 0.7958, 0.2537, 0.7984, 0.2537, 0.7984, 0.2537, 0.7958, 0.2537, 0.7722, 0.2537, 0.7748, 0.2537, 0.7748, 0.2537, 0.7722, 0.2537, 0.7485, 0.2537, 0.7512, 0.2537, 0.7512, 0.2537, 0.7485, 0.2537, 0.7708, 0.2105, 0.7669, 0.2109, 0.763, 0.2105, 0.7592, 0.2094, 0.7557, 0.2075, 0.7527, 0.205, 0.7502, 0.2019, 0.7483, 0.1985, 0.7471, 0.1947, 0.7468, 0.1907, 0.7471, 0.1868, 0.7483, 0.183, 0.7502, 0.1795, 0.7527, 0.1765, 0.7557, 0.174, 0.7592, 0.1721, 0.763, 0.171, 0.7669, 0.1706, 0.7708, 0.171, 0.7746, 0.1721, 0.7781, 0.174, 0.7812, 0.1765, 0.7837, 0.1795, 0.7855, 0.183, 0.7867, 0.1868, 0.7871, 0.1907, 0.7867, 0.1947, 0.7855, 0.1985, 0.7837, 0.2019, 0.7812, 0.205, 0.7781, 0.2075, 0.7746, 0.2094, 0.7643, 0.2537, 0.7669, 0.2537, 0.7669, 0.2537, 0.7643, 0.2537, 0.7984, 0.2537, 0.801, 0.2537, 0.801, 0.2537, 0.7984, 0.2537, 0.7617, 0.2537, 0.7643, 0.2537, 0.7643, 0.2537, 0.7617, 0.2537, 0.7958, 0.2537, 0.7984, 0.2537, 0.7984, 0.2537, 0.7958, 0.2537, 0.759, 0.2537, 0.7617, 0.2537, 0.7617, 0.2537, 0.759, 0.2537, 0.7932, 0.2537, 0.7958, 0.2537, 0.7958, 0.2537, 0.7932, 0.2537, 0.8273, 0.2537, 0.8299, 0.2537, 0.8299, 0.2537, 0.8273, 0.2537, 0.7564, 0.2537, 0.759, 0.2537, 0.759, 0.2537, 0.7564, 0.2537, 0.7905, 0.2537, 0.7932, 0.2537, 0.7932, 0.2537, 0.7905, 0.2537, 0.8247, 0.2537, 0.8273, 0.2537, 0.8273, 0.2537, 0.8247, 0.2537, 0.7538, 0.2537, 0.7564, 0.2537, 0.7564, 0.2537, 0.7538, 0.2537, 0.7879, 0.2537, 0.7905, 0.2537, 0.7905, 0.2537, 0.7879, 0.2537, 0.822, 0.2537, 0.8247, 0.2537, 0.8247, 0.2537, 0.822, 0.2537, 0.7512, 0.2537, 0.7538, 0.2537, 0.7538, 0.2537, 0.7512, 0.2537, 0.7853, 0.2537, 0.7879, 0.2537, 0.7879, 0.2537, 0.7853, 0.2537, 0.8194, 0.2537, 0.822, 0.2537, 0.822, 0.2537, 0.8194, 0.2537, 0.7485, 0.2537, 0.7512, 0.2537, 0.7512, 0.2537, 0.7485, 0.2537, 0.7827, 0.2537, 0.7853, 0.2537, 0.7853, 0.2537, 0.7827, 0.2537, 0.8168, 0.2537, 0.8194, 0.2537, 0.8194, 0.2537, 0.8168, 0.2537, 0.7459, 0.2537, 0.7485, 0.2537, 0.7485, 0.2537, 0.7459, 0.2537, 0.78, 0.2537, 0.7827, 0.2537, 0.7827, 0.2537, 0.78, 0.2537, 0.8142, 0.2537, 0.8168, 0.2537, 0.8168, 0.2537, 0.8142, 0.2537, 0.7774, 0.2537, 0.78, 0.2537, 0.78, 0.2537, 0.7774, 0.2537, 0.8115, 0.2537, 0.8142, 0.2537, 0.8142, 0.2537, 0.8115, 0.2537, 0.7748, 0.2537, 0.7774, 0.2537, 0.7774, 0.2537, 0.7748, 0.2537, 0.8089, 0.2537, 0.8115, 0.2537, 0.8115, 0.2537, 0.8089, 0.2537, 0.7722, 0.2537, 0.7748, 0.2537, 0.7748, 0.2537, 0.7722, 0.2537, 0.8063, 0.2537, 0.8089, 0.2537, 0.8089, 0.2537, 0.8063, 0.2537, 0.7695, 0.2537, 0.7722, 0.2537, 0.7722, 0.2537, 0.7695, 0.2537, 0.8037, 0.2537, 0.8063, 0.2537, 0.8063, 0.2537, 0.8037, 0.2537, 0.7669, 0.2537, 0.7695, 0.2537, 0.7695, 0.2537, 0.7669, 0.2537, 0.7512, 0.2117, 0.7485, 0.2117, 0.7485, 0.2117, 0.7512, 0.2117, 0.7958, 0.2117, 0.7932, 0.2117, 0.7932, 0.2117, 0.7958, 0.2117, 0.7722, 0.2117, 0.7695, 0.2117, 0.7695, 0.2117, 0.7722, 0.2117, 0.8299, 0.2117, 0.8273, 0.2117, 0.8273, 0.2117, 0.8299, 0.2117, 0.7485, 0.2117, 0.7459, 0.2117, 0.7459, 0.2117, 0.7485, 0.2117, 0.8063, 0.2117, 0.8037, 0.2117, 0.8037, 0.2117, 0.8063, 0.2117, 0.7827, 0.2117, 0.78, 0.2117, 0.78, 0.2117, 0.7827, 0.2117, 0.759, 0.2117, 0.7564, 0.2117, 0.7564, 0.2117, 0.759, 0.2117, 0.8168, 0.2117, 0.8142, 0.2117, 0.8142, 0.2117, 0.8168, 0.2117, 0.7932, 0.2117, 0.7905, 0.2117, 0.7905, 0.2117, 0.7932, 0.2117, 0.7695, 0.2117, 0.7669, 0.2117, 0.7669, 0.2117, 0.7695, 0.2117, 0.8273, 0.2117, 0.8247, 0.2117, 0.8247, 0.2117, 0.8273, 0.2117, 0.8037, 0.2117, 0.801, 0.2117, 0.801, 0.2117, 0.8037, 0.2117, 0.78, 0.2117, 0.7774, 0.2117, 0.7774, 0.2117, 0.78, 0.2117, 0.7564, 0.2117, 0.7538, 0.2117, 0.7538, 0.2117, 0.7564, 0.2117, 0.8142, 0.2117, 0.8115, 0.2117, 0.8115, 0.2117, 0.8142, 0.2117, 0.7905, 0.2117, 0.7879, 0.2117, 0.7879, 0.2117, 0.7905, 0.2117, 0.7669, 0.2117, 0.7643, 0.2117, 0.7643, 0.2117, 0.7669, 0.2117, 0.8247, 0.2117, 0.822, 0.2117, 0.822, 0.2117, 0.8247, 0.2117, 0.801, 0.2117, 0.7984, 0.2117, 0.7984, 0.2117, 0.801, 0.2117, 0.7774, 0.2117, 0.7748, 0.2117, 0.7748, 0.2117, 0.7774, 0.2117, 0.7538, 0.2117, 0.7512, 0.2117, 0.7512, 0.2117, 0.7538, 0.2117, 0.8115, 0.2117, 0.8089, 0.2117, 0.8089, 0.2117, 0.8115, 0.2117, 0.7879, 0.2117, 0.7853, 0.2117, 0.7853, 0.2117, 0.7879, 0.2117, 0.7643, 0.2117, 0.7617, 0.2117, 0.7617, 0.2117, 0.7643, 0.2117, 0.822, 0.2117, 0.8194, 0.2117, 0.8194, 0.2117, 0.822, 0.2117, 0.7984, 0.2117, 0.7958, 0.2117, 0.7958, 0.2117, 0.7984, 0.2117, 0.7748, 0.2117, 0.7722, 0.2117, 0.7722, 0.2117, 0.7748, 0.2117, 0.7512, 0.2117, 0.7485, 0.2117, 0.7485, 0.2117, 0.7512, 0.2117, 0.8089, 0.2117, 0.8063, 0.2117, 0.8063, 0.2117, 0.8089, 0.2117, 0.7853, 0.2117, 0.7827, 0.2117, 0.7827, 0.2117, 0.7853, 0.2117, 0.7617, 0.2117, 0.759, 0.2117, 0.759, 0.2117, 0.7617, 0.2117, 0.8089, 0.2109, 0.8128, 0.2105, 0.8166, 0.2094, 0.8201, 0.2075, 0.8232, 0.205, 0.8257, 0.2019, 0.8275, 0.1985, 0.8287, 0.1947, 0.8291, 0.1907, 0.8287, 0.1868, 0.8275, 0.183, 0.8257, 0.1795, 0.8232, 0.1765, 0.8201, 0.174, 0.8166, 0.1721, 0.8128, 0.171, 0.8089, 0.1706, 0.805, 0.171, 0.8012, 0.1721, 0.7977, 0.174, 0.7947, 0.1765, 0.7921, 0.1795, 0.7903, 0.183, 0.7891, 0.1868, 0.7888, 0.1907, 0.7891, 0.1947, 0.7903, 0.1985, 0.7921, 0.2019, 0.7947, 0.205, 0.7977, 0.2075, 0.8012, 0.2094, 0.805, 0.2105, 0.7853, 0.2117, 0.7827, 0.2117, 0.7827, 0.2117, 0.7853, 0.2117, 0.8194, 0.2117, 0.8168, 0.2117, 0.8168, 0.2117, 0.8194, 0.2117, 0.7485, 0.2117, 0.7459, 0.2117, 0.7459, 0.2117, 0.7485, 0.2117, 0.7827, 0.2117, 0.78, 0.2117, 0.78, 0.2117, 0.7827, 0.2117, 0.8168, 0.2117, 0.8142, 0.2117, 0.8142, 0.2117, 0.8168, 0.2117, 0.78, 0.2117, 0.7774, 0.2117, 0.7774, 0.2117, 0.78, 0.2117, 0.8142, 0.2117, 0.8115, 0.2117, 0.8115, 0.2117, 0.8142, 0.2117, 0.7774, 0.2117, 0.7748, 0.2117, 0.7748, 0.2117, 0.7774, 0.2117, 0.8115, 0.2117, 0.8089, 0.2117, 0.8089, 0.2117, 0.8115, 0.2117, 0.7748, 0.2117, 0.7722, 0.2117, 0.7722, 0.2117, 0.7748, 0.2117, 0.8089, 0.2117, 0.8063, 0.2117, 0.8063, 0.2117, 0.8089, 0.2117, 0.7722, 0.2117, 0.7695, 0.2117, 0.7695, 0.2117, 0.7722, 0.2117, 0.8063, 0.2117, 0.8037, 0.2117, 0.8037, 0.2117, 0.8063, 0.2117, 0.7695, 0.2117, 0.7669, 0.2117, 0.7669, 0.2117, 0.7695, 0.2117, 0.8037, 0.2117, 0.801, 0.2117, 0.801, 0.2117, 0.8037, 0.2117, 0.7669, 0.2117, 0.7643, 0.2117, 0.7643, 0.2117, 0.7669, 0.2117, 0.801, 0.2117, 0.7984, 0.2117, 0.7984, 0.2117, 0.801, 0.2117, 0.7643, 0.2117, 0.7617, 0.2117, 0.7617, 0.2117, 0.7643, 0.2117, 0.7984, 0.2117, 0.7958, 0.2117, 0.7958, 0.2117, 0.7984, 0.2117, 0.7617, 0.2117, 0.759, 0.2117, 0.759, 0.2117, 0.7617, 0.2117, 0.7958, 0.2117, 0.7932, 0.2117, 0.7932, 0.2117, 0.7958, 0.2117, 0.8299, 0.2117, 0.8273, 0.2117, 0.8273, 0.2117, 0.8299, 0.2117, 0.759, 0.2117, 0.7564, 0.2117, 0.7564, 0.2117, 0.759, 0.2117, 0.7932, 0.2117, 0.7905, 0.2117, 0.7905, 0.2117, 0.7932, 0.2117, 0.8273, 0.2117, 0.8247, 0.2117, 0.8247, 0.2117, 0.8273, 0.2117, 0.7564, 0.2117, 0.7538, 0.2117, 0.7538, 0.2117, 0.7564, 0.2117, 0.7905, 0.2117, 0.7879, 0.2117, 0.7879, 0.2117, 0.7905, 0.2117, 0.8247, 0.2117, 0.822, 0.2117, 0.822, 0.2117, 0.8247, 0.2117, 0.7538, 0.2117, 0.7512, 0.2117, 0.7512, 0.2117, 0.7538, 0.2117, 0.7879, 0.2117, 0.7853, 0.2117, 0.7853, 0.2117, 0.7879, 0.2117, 0.822, 0.2117, 0.8194, 0.2117, 0.8194, 0.2117, 0.822, 0.2117])
me_cube_004.materials.append(mat_childmat)
me_cube_004.use_remesh_fix_poles = True
me_cube_004.use_remesh_preserve_attributes = False
me_cube_004.update()
me_cube = bpy.data.meshes.new('Cube')
me_cube.from_pydata([(1.0, 1.0, 0.5), (1.5, 1.0, -1.0), (1.0, -1.0, 0.5), (1.5, -1.0, -1.0), (-1.0, 1.0, 1.0), (-1.0, 1.0, -1.0), (-1.0, -1.0, 1.0), (-1.0, -1.0, -1.0), (0.0, 1.0, -1.0), (0.0, -1.0, 1.0), (0.0, -1.0, -1.0), (0.0, 1.0, 1.0), (0.5, -1.0, -1.0), (0.5, 1.0, 1.0), (0.5, 1.0, -1.0), (0.5, -1.0, 1.0), (1.0, 1.0, 0.0), (-1.0, -1.0, 0.0), (1.0, -1.0, 0.0), (-1.0, 1.0, 0.0), (0.0, 1.0, 0.0), (0.0, -1.0, 0.0), (0.5, -1.0, 0.0), (0.5, 1.0, 0.0), (-1.0, -1.0, 0.5), (1.0, 1.0, 0.5), (1.0, -1.0, 0.5), (-1.0, 1.0, 0.5), (0.0, 1.0, 0.5), (0.0, -1.0, 0.5), (0.5, -1.0, 0.5), (0.5, 1.0, 0.5), (1.0, 1.0, -0.5), (1.0, -1.0, -0.5), (-1.0, 1.0, -0.5), (0.0, 1.0, -0.5), (0.0, -1.0, -0.5), (0.5, -1.0, -0.5), (0.5, 1.0, -0.5), (-1.0, -1.0, -0.5), (0.9991, 1.088, 0.272), (0.9991, -1.088, 0.272), (0.9991, 1.088, -0.272), (0.9991, -1.088, -0.272), (0.8939, 1.088, -0.2668), (0.8939, -1.088, -0.2668), (0.7918, 1.088, -0.2513), (0.7918, -1.088, -0.2513), (0.6978, 1.088, -0.2262), (0.6978, -1.088, -0.2262), (0.6153, 1.088, -0.1923), (0.6153, -1.088, -0.1923), (0.5477, 1.088, -0.1511), (0.5477, -1.088, -0.1511), (0.4974, 1.088, -0.1041), (0.4974, -1.088, -0.1041), (0.4665, 1.088, -0.05306), (0.4665, -1.088, -0.05306), (0.456, 1.088, -8.214e-09), (0.456, -1.088, 8.214e-09), (0.4665, 1.088, 0.05306), (0.4665, -1.088, 0.05306), (0.4974, 1.088, 0.1041), (0.4974, -1.088, 0.1041), (0.5477, 1.088, 0.1511), (0.5477, -1.088, 0.1511), (0.6153, 1.088, 0.1923), (0.6153, -1.088, 0.1923), (0.6978, 1.088, 0.2262), (0.6978, -1.088, 0.2262), (0.7918, 1.088, 0.2513), (0.7918, -1.088, 0.2513), (0.8939, 1.088, 0.2668), (0.8939, -1.088, 0.2668), (0.9991, 1.219, 0.2176), (0.9991, -1.219, 0.2176), (0.9991, 1.219, -0.2176), (0.9991, -1.219, -0.2176), (0.9151, 1.219, -0.2134), (0.9151, -1.219, -0.2134), (0.8335, 1.219, -0.201), (0.8335, -1.219, -0.201), (0.7582, 1.219, -0.1809), (0.7582, -1.219, -0.1809), (0.6923, 1.219, -0.1539), (0.6923, -1.219, -0.1539), (0.6381, 1.219, -0.1209), (0.6381, -1.219, -0.1209), (0.5979, 1.219, -0.08327), (0.5979, -1.219, -0.08327), (0.5732, 1.219, -0.04245), (0.5732, -1.219, -0.04245), (0.5648, 1.219, -9.2e-09), (0.5648, -1.219, 9.2e-09), (0.5732, 1.219, 0.04245), (0.5732, -1.219, 0.04245), (0.5979, 1.219, 0.08327), (0.5979, -1.219, 0.08327), (0.6381, 1.219, 0.1209), (0.6381, -1.219, 0.1209), (0.6923, 1.219, 0.1539), (0.6923, -1.219, 0.1539), (0.7582, 1.219, 0.1809), (0.7582, -1.219, 0.1809), (0.8335, 1.219, 0.201), (0.8335, -1.219, 0.201), (0.9151, 1.219, 0.2134), (0.9151, -1.219, 0.2134), (1.02, -1.219, 0.2166), (1.012, 1.219, 0.217), (1.02, -1.219, -0.2166), (1.012, 1.219, -0.217), (1.0, 1.0, -0.5), (0.5, 1.0, 1.0), (1.0, -1.0, -0.5), (0.5, -1.0, 1.0), (3.0, 1.0, -1.0), (3.0, 1.0, 1.0), (3.0, -1.0, -1.0), (3.0, -1.0, 1.0), (2.0, 1.0, 1.0), (2.0, -1.0, -1.0), (2.0, -1.0, 1.0), (2.0, 1.0, -1.0), (1.5, -1.0, 1.0), (1.5, 1.0, -1.0), (1.5, 1.0, 1.0), (1.5, -1.0, -1.0), (1.0, 1.0, -7.55e-08), (3.0, -1.0, 7.55e-08), (1.0, -1.0, -7.55e-08), (3.0, 1.0, 7.55e-08), (2.0, 1.0, 0.0), (2.0, -1.0, 0.0), (1.5, -1.0, -3.775e-08), (1.5, 1.0, -3.775e-08), (3.0, -1.0, -0.5), (1.0, 1.0, -0.5), (1.0, -1.0, -0.5), (3.0, 1.0, -0.5), (2.0, 1.0, -0.5), (2.0, -1.0, -0.5), (1.5, -1.0, -0.5), (1.5, 1.0, -0.5), (1.0, 1.0, 0.5), (1.0, -1.0, 0.5), (3.0, 1.0, 0.5), (2.0, 1.0, 0.5), (2.0, -1.0, 0.5), (1.5, -1.0, 0.5), (1.5, 1.0, 0.5), (3.0, -1.0, 0.5), (1.001, 1.088, -0.272), (1.001, -1.088, -0.272), (1.001, 1.088, 0.272), (1.001, -1.088, 0.272), (1.106, 1.088, 0.2668), (1.106, -1.088, 0.2668), (1.208, 1.088, 0.2513), (1.208, -1.088, 0.2513), (1.302, 1.088, 0.2262), (1.302, -1.088, 0.2262), (1.385, 1.088, 0.1923), (1.385, -1.088, 0.1923), (1.452, 1.088, 0.1511), (1.452, -1.088, 0.1511), (1.503, 1.088, 0.1041), (1.503, -1.088, 0.1041), (1.534, 1.088, 0.05306), (1.534, -1.088, 0.05306), (1.544, 1.088, -2.621e-08), (1.544, -1.088, -4.264e-08), (1.534, 1.088, -0.05306), (1.534, -1.088, -0.05306), (1.503, 1.088, -0.1041), (1.503, -1.088, -0.1041), (1.452, 1.088, -0.1511), (1.452, -1.088, -0.1511), (1.385, 1.088, -0.1923), (1.385, -1.088, -0.1923), (1.302, 1.088, -0.2262), (1.302, -1.088, -0.2262), (1.208, 1.088, -0.2513), (1.208, -1.088, -0.2513), (1.106, 1.088, -0.2668), (1.106, -1.088, -0.2668), (1.001, 1.219, -0.2176), (1.001, -1.219, -0.2176), (1.001, 1.219, 0.2176), (1.001, -1.219, 0.2176), (1.085, 1.219, 0.2134), (1.085, -1.219, 0.2134), (1.167, 1.219, 0.201), (1.167, -1.219, 0.201), (1.242, 1.219, 0.1809), (1.242, -1.219, 0.1809), (1.308, 1.219, 0.1539), (1.308, -1.219, 0.1539), (1.362, 1.219, 0.1209), (1.362, -1.219, 0.1209), (1.402, 1.219, 0.08327), (1.402, -1.219, 0.08327), (1.427, 1.219, 0.04245), (1.427, -1.219, 0.04245), (1.435, 1.219, -3.344e-08), (1.435, -1.219, -5.184e-08), (1.427, 1.219, -0.04245), (1.427, -1.219, -0.04245), (1.402, 1.219, -0.08327), (1.402, -1.219, -0.08327), (1.362, 1.219, -0.1209), (1.362, -1.219, -0.1209), (1.308, 1.219, -0.1539), (1.308, -1.219, -0.1539), (1.242, 1.219, -0.1809), (1.242, -1.219, -0.1809), (1.167, 1.219, -0.201), (1.167, -1.219, -0.201), (1.085, 1.219, -0.2134), (1.085, -1.219, -0.2134), (0.9801, -1.219, -0.2166), (0.9876, 1.219, -0.217), (0.9801, -1.219, 0.2166), (0.9876, 1.219, 0.217)], [], [(11, 4, 6, 9), (29, 9, 6, 24), (24, 6, 4, 27), (14, 1, 3, 12), (25, 0, 2, 26), (31, 13, 0, 25), (27, 4, 11, 28), (5, 8, 10, 7), (30, 15, 9, 29), (13, 11, 9, 15), (0, 13, 15, 2), (26, 2, 15, 30), (28, 11, 13, 31), (8, 14, 12, 10), (35, 20, 23, 38), (33, 18, 22, 37), (37, 22, 21, 36), (34, 19, 20, 35), (38, 23, 16, 32), (32, 16, 18, 33), (39, 17, 19, 34), (36, 21, 17, 39), (20, 28, 31, 23), (18, 26, 30, 22), (22, 30, 29, 21), (19, 27, 28, 20), (23, 31, 25, 16), (16, 25, 26, 18), (17, 24, 27, 19), (21, 29, 24, 17), (10, 36, 39, 7), (7, 39, 34, 5), (1, 32, 33, 3), (14, 38, 32, 1), (5, 34, 35, 8), (12, 37, 36, 10), (3, 33, 37, 12), (8, 35, 38, 14), (42, 43, 45, 44), (44, 45, 47, 46), (46, 47, 49, 48), (48, 49, 51, 50), (50, 51, 53, 52), (52, 53, 55, 54), (54, 55, 57, 56), (56, 57, 59, 58), (58, 59, 61, 60), (60, 61, 63, 62), (62, 63, 65, 64), (64, 65, 67, 66), (66, 67, 69, 68), (68, 69, 71, 70), (70, 71, 73, 72), (72, 73, 41, 40), (40, 42, 44, 46, 48, 50, 52, 54, 56, 58, 60, 62, 64, 66, 68, 70, 72), (76, 77, 79, 78), (78, 79, 81, 80), (80, 81, 83, 82), (82, 83, 85, 84), (84, 85, 87, 86), (86, 87, 89, 88), (88, 89, 91, 90), (90, 91, 93, 92), (92, 93, 95, 94), (94, 95, 97, 96), (96, 97, 99, 98), (98, 99, 101, 100), (100, 101, 103, 102), (102, 103, 105, 104), (104, 105, 107, 106), (106, 107, 75, 74), (74, 109, 111, 76, 78, 80, 82, 84, 86, 88, 90, 92, 94, 96, 98, 100, 102, 104, 106), (43, 41, 73, 71, 69, 67, 65, 63, 61, 59, 57, 55, 53, 51, 49, 47, 45), (74, 75, 77, 76), (110, 108, 75, 107, 105, 103, 101, 99, 97, 95, 93, 91, 89, 87, 85, 83, 81, 79, 77), (40, 41, 43, 42), (123, 116, 118, 121), (141, 121, 118, 136), (136, 118, 116, 139), (126, 113, 115, 124), (137, 112, 114, 138), (143, 125, 112, 137), (139, 116, 123, 140), (117, 120, 122, 119), (142, 127, 121, 141), (125, 123, 121, 127), (112, 125, 127, 114), (138, 114, 127, 142), (140, 123, 125, 143), (120, 126, 124, 122), (147, 132, 135, 150), (145, 130, 134, 149), (149, 134, 133, 148), (146, 131, 132, 147), (150, 135, 128, 144), (144, 128, 130, 145), (151, 129, 131, 146), (148, 133, 129, 151), (132, 140, 143, 135), (130, 138, 142, 134), (134, 142, 141, 133), (131, 139, 140, 132), (135, 143, 137, 128), (128, 137, 138, 130), (129, 136, 139, 131), (133, 141, 136, 129), (122, 148, 151, 119), (119, 151, 146, 117), (113, 144, 145, 115), (126, 150, 144, 113), (117, 146, 147, 120), (124, 149, 148, 122), (115, 145, 149, 124), (120, 147, 150, 126), (154, 155, 157, 156), (156, 157, 159, 158), (158, 159, 161, 160), (160, 161, 163, 162), (162, 163, 165, 164), (164, 165, 167, 166), (166, 167, 169, 168), (168, 169, 171, 170), (170, 171, 173, 172), (172, 173, 175, 174), (174, 175, 177, 176), (176, 177, 179, 178), (178, 179, 181, 180), (180, 181, 183, 182), (182, 183, 185, 184), (184, 185, 153, 152), (152, 154, 156, 158, 160, 162, 164, 166, 168, 170, 172, 174, 176, 178, 180, 182, 184), (188, 189, 191, 190), (190, 191, 193, 192), (192, 193, 195, 194), (194, 195, 197, 196), (196, 197, 199, 198), (198, 199, 201, 200), (200, 201, 203, 202), (202, 203, 205, 204), (204, 205, 207, 206), (206, 207, 209, 208), (208, 209, 211, 210), (210, 211, 213, 212), (212, 213, 215, 214), (214, 215, 217, 216), (216, 217, 219, 218), (218, 219, 187, 186), (186, 221, 223, 188, 190, 192, 194, 196, 198, 200, 202, 204, 206, 208, 210, 212, 214, 216, 218), (155, 153, 185, 183, 181, 179, 177, 175, 173, 171, 169, 167, 165, 163, 161, 159, 157), (186, 187, 189, 188), (222, 220, 187, 219, 217, 215, 213, 211, 209, 207, 205, 203, 201, 199, 197, 195, 193, 191, 189), (152, 153, 155, 154)])
_uv = me_cube.uv_layers.new(name='UVMap')
_uv.uv.foreach_set('vector', [0.8441, 0.9771, 0.6964, 0.9771, 0.6964, 0.6735, 0.8441, 0.6735, 0.0759, 0.1518, 1.568e-08, 0.1518, 9.047e-09, -3.955e-16, 0.0759, -3.318e-09, 0.6964, 0.4458, 0.6964, 0.3699, 1.0, 0.3699, 1.0, 0.4458, 0.6074, 0.6795, 0.6074, 0.8278, 0.3038, 0.8278, 0.3038, 0.6795, 0.3862, 0.3795, 0.3862, 0.3795, 0.3862, 0.3795, 0.3862, 0.3795, 0.3795, 0.1518, 0.3036, 0.1518, 0.3795, 0.0759, 0.3795, 0.0759, 0.3795, 0.3795, 0.3036, 0.3795, 0.3036, 0.2277, 0.3795, 0.2277, 0.6074, 0.457, 0.6074, 0.6053, 0.3038, 0.6053, 0.3038, 0.457, 0.0759, 0.2277, 1.9e-08, 0.2277, 1.568e-08, 0.1518, 0.0759, 0.1518, 0.918, 0.9771, 0.8441, 0.9771, 0.8441, 0.6735, 0.918, 0.6735, 0.08129, 0.9542, 0.05094, 0.9542, 0.05094, 0.8328, 0.08129, 0.8328, 0.0759, 0.3036, 0.0759, 0.3036, 1.9e-08, 0.2277, 0.0759, 0.2277, 0.3795, 0.2277, 0.3036, 0.2277, 0.3036, 0.1518, 0.3795, 0.1518, 0.6074, 0.6053, 0.6074, 0.6795, 0.3038, 0.6795, 0.3038, 0.6053, 0.5313, 0.2277, 0.4554, 0.2277, 0.4554, 0.1518, 0.5313, 0.1518, 0.2277, 0.3036, 0.1518, 0.3036, 0.1518, 0.2277, 0.2277, 0.2277, 0.2277, 0.2277, 0.1518, 0.2277, 0.1518, 0.1518, 0.2277, 0.1518, 0.5313, 0.3795, 0.4554, 0.3795, 0.4554, 0.2277, 0.5313, 0.2277, 0.5313, 0.1518, 0.4554, 0.1518, 0.4554, 0.0759, 0.5313, 0.0759, 0.1334, 0.9022, 0.1179, 0.9022, 0.1179, 0.8399, 0.1334, 0.8399, 0.6964, 0.5976, 0.6964, 0.5217, 1.0, 0.5217, 1.0, 0.5976, 0.2277, 0.1518, 0.1518, 0.1518, 0.1518, -6.635e-09, 0.2277, -9.953e-09, 0.4554, 0.2277, 0.3795, 0.2277, 0.3795, 0.1518, 0.4554, 0.1518, 0.1518, 0.3036, 0.0759, 0.3036, 0.0759, 0.2277, 0.1518, 0.2277, 0.1518, 0.2277, 0.0759, 0.2277, 0.0759, 0.1518, 0.1518, 0.1518, 0.4554, 0.3795, 0.3795, 0.3795, 0.3795, 0.2277, 0.4554, 0.2277, 0.4554, 0.1518, 0.3795, 0.1518, 0.3795, 0.0759, 0.4554, 0.0759, 0.1179, 0.9022, 0.1023, 0.9022, 0.1023, 0.8399, 0.1179, 0.8399, 0.6964, 0.5217, 0.6964, 0.4458, 1.0, 0.4458, 1.0, 0.5217, 0.1518, 0.1518, 0.0759, 0.1518, 0.0759, -3.318e-09, 0.1518, -6.635e-09, 0.3036, 0.1518, 0.2277, 0.1518, 0.2277, -9.953e-09, 0.3036, -1.327e-08, 0.6964, 0.6735, 0.6964, 0.5976, 1.0, 0.5976, 1.0, 0.6735, 0.149, 0.9022, 0.1334, 0.9022, 0.1334, 0.8399, 0.149, 0.8399, 0.6072, 0.1518, 0.5313, 0.1518, 0.5313, 0.0759, 0.6072, -8.445e-09, 0.6072, 0.3795, 0.5313, 0.3795, 0.5313, 0.2277, 0.6072, 0.2277, 0.3036, 0.2277, 0.2277, 0.2277, 0.2277, 0.1518, 0.3036, 0.1518, 0.3036, 0.3795, 0.2277, 0.3036, 0.2277, 0.2277, 0.3036, 0.2277, 0.6072, 0.2277, 0.5313, 0.2277, 0.5313, 0.1518, 0.6072, 0.1518, 0.03303, 0.9475, 0.03303, 0.9672, 0.03209, 0.9672, 0.03209, 0.9475, 0.03209, 0.9475, 0.03209, 0.9672, 0.03115, 0.9672, 0.03115, 0.9475, 0.03115, 0.9475, 0.03115, 0.9672, 0.03028, 0.9672, 0.03028, 0.9475, 0.03028, 0.9475, 0.03028, 0.9672, 0.02948, 0.9672, 0.02948, 0.9475, 0.02948, 0.9475, 0.02948, 0.9672, 0.02881, 0.9672, 0.02881, 0.9475, 0.02881, 0.9475, 0.02881, 0.9672, 0.02827, 0.9672, 0.02827, 0.9475, 0.02639, 0.9672, 0.02639, 0.9475, 0.02685, 0.9475, 0.02685, 0.9672, 0.02685, 0.9672, 0.02685, 0.9475, 0.02733, 0.9475, 0.02733, 0.9672, 0.02733, 0.9672, 0.02733, 0.9475, 0.02781, 0.9475, 0.02781, 0.9672, 0.02781, 0.9672, 0.02781, 0.9475, 0.02827, 0.9475, 0.02827, 0.9672, 0.0378, 0.9475, 0.0378, 0.9672, 0.03726, 0.9672, 0.03726, 0.9475, 0.03726, 0.9475, 0.03726, 0.9672, 0.03658, 0.9672, 0.03658, 0.9475, 0.03658, 0.9475, 0.03658, 0.9672, 0.03579, 0.9672, 0.03579, 0.9475, 0.03579, 0.9475, 0.03579, 0.9672, 0.03491, 0.9672, 0.03491, 0.9475, 0.03491, 0.9475, 0.03491, 0.9672, 0.03398, 0.9672, 0.03398, 0.9475, 0.03398, 0.9475, 0.03398, 0.9672, 0.03303, 0.9672, 0.03303, 0.9475, 0.0378, 0.9475, 0.0378, 0.9426, 0.03876, 0.9426, 0.03969, 0.9428, 0.04054, 0.943, 0.04128, 0.9433, 0.04189, 0.9437, 0.04235, 0.9441, 0.04263, 0.9445, 0.04272, 0.945, 0.04263, 0.9455, 0.04235, 0.946, 0.04189, 0.9464, 0.04128, 0.9468, 0.04054, 0.9471, 0.03969, 0.9473, 0.03876, 0.9474, 0.4361, 0.9745, 0.4361, 0.9329, 0.4375, 0.9329, 0.4375, 0.9745, 0.4375, 0.9745, 0.4375, 0.9329, 0.4389, 0.9329, 0.4389, 0.9745, 0.4389, 0.9745, 0.4389, 0.9329, 0.4402, 0.9329, 0.4402, 0.9745, 0.4402, 0.9745, 0.4402, 0.9329, 0.4414, 0.9329, 0.4414, 0.9745, 0.4414, 0.9745, 0.4414, 0.9329, 0.4425, 0.9329, 0.4425, 0.9745, 0.4425, 0.9745, 0.4425, 0.9329, 0.4433, 0.9329, 0.4433, 0.9745, 0.4461, 0.9329, 0.4461, 0.9745, 0.4454, 0.9745, 0.4454, 0.9329, 0.4454, 0.9329, 0.4454, 0.9745, 0.4447, 0.9745, 0.4447, 0.9329, 0.4447, 0.9329, 0.4447, 0.9745, 0.444, 0.9745, 0.444, 0.9329, 0.444, 0.9329, 0.444, 0.9745, 0.4433, 0.9745, 0.4433, 0.9329, 0.4435, 0.9329, 0.4435, 0.8913, 0.4443, 0.8913, 0.4443, 0.9329, 0.4443, 0.9329, 0.4443, 0.8913, 0.4453, 0.8913, 0.4453, 0.9329, 0.4453, 0.9329, 0.4453, 0.8913, 0.4465, 0.8913, 0.4465, 0.9329, 0.4465, 0.9329, 0.4465, 0.8913, 0.4479, 0.8913, 0.4479, 0.9329, 0.4479, 0.9329, 0.4479, 0.8913, 0.4493, 0.8913, 0.4493, 0.9329, 0.4493, 0.9329, 0.4493, 0.8913, 0.4507, 0.8913, 0.4507, 0.9329, 0.4354, 0.9786, 0.4353, 0.9788, 0.4279, 0.9788, 0.4279, 0.9786, 0.428, 0.9771, 0.4282, 0.9757, 0.4285, 0.9744, 0.429, 0.9733, 0.4296, 0.9724, 0.4302, 0.9717, 0.4309, 0.9713, 0.4316, 0.9711, 0.4324, 0.9713, 0.4331, 0.9717, 0.4337, 0.9724, 0.4343, 0.9733, 0.4347, 0.9744, 0.4351, 0.9757, 0.4353, 0.9771, 0.0378, 0.9426, 0.0378, 0.9475, 0.03684, 0.9474, 0.03592, 0.9473, 0.03507, 0.9471, 0.03433, 0.9468, 0.03372, 0.9464, 0.03326, 0.946, 0.03298, 0.9455, 0.03289, 0.945, 0.03298, 0.9445, 0.03326, 0.9441, 0.03372, 0.9437, 0.03433, 0.9433, 0.03507, 0.943, 0.03592, 0.9428, 0.03684, 0.9426, 0.4361, 0.9329, 0.4361, 0.8913, 0.4435, 0.8913, 0.4435, 0.9329, 0.4279, 0.9789, 0.4205, 0.9789, 0.4205, 0.9786, 0.4206, 0.9771, 0.4208, 0.9757, 0.4211, 0.9744, 0.4216, 0.9733, 0.4221, 0.9724, 0.4228, 0.9717, 0.4235, 0.9713, 0.4242, 0.9711, 0.4249, 0.9713, 0.4256, 0.9717, 0.4263, 0.9724, 0.4268, 0.9733, 0.4273, 0.9744, 0.4276, 0.9757, 0.4279, 0.9771, 0.4279, 0.9786, 0.04272, 0.9475, 0.04272, 0.9672, 0.0378, 0.9672, 0.0378, 0.9475, 0.8441, 0.9771, 0.6964, 0.9771, 0.6964, 0.6735, 0.8441, 0.6735, 0.0759, 0.1518, 1.568e-08, 0.1518, 9.047e-09, -3.955e-16, 0.0759, -3.318e-09, 0.6964, 0.4458, 0.6964, 0.3699, 1.0, 0.3699, 1.0, 0.4458, 0.6074, 0.6795, 0.6074, 0.8278, 0.3038, 0.8278, 0.3038, 0.6795, 0.3862, 0.3795, 0.3862, 0.3795, 0.3862, 0.3795, 0.3862, 0.3795, 0.3795, 0.1518, 0.3036, 0.1518, 0.3795, 0.0759, 0.3795, 0.0759, 0.3795, 0.3795, 0.3036, 0.3795, 0.3036, 0.2277, 0.3795, 0.2277, 0.6074, 0.457, 0.6074, 0.6053, 0.3038, 0.6053, 0.3038, 0.457, 0.0759, 0.2277, 1.9e-08, 0.2277, 1.568e-08, 0.1518, 0.0759, 0.1518, 0.918, 0.9771, 0.8441, 0.9771, 0.8441, 0.6735, 0.918, 0.6735, 0.08129, 0.9542, 0.05094, 0.9542, 0.05094, 0.8328, 0.08129, 0.8328, 0.0759, 0.3036, 0.0759, 0.3036, 1.9e-08, 0.2277, 0.0759, 0.2277, 0.3795, 0.2277, 0.3036, 0.2277, 0.3036, 0.1518, 0.3795, 0.1518, 0.6074, 0.6053, 0.6074, 0.6795, 0.3038, 0.6795, 0.3038, 0.6053, 0.5313, 0.2277, 0.4554, 0.2277, 0.4554, 0.1518, 0.5313, 0.1518, 0.2277, 0.3036, 0.1518, 0.3036, 0.1518, 0.2277, 0.2277, 0.2277, 0.2277, 0.2277, 0.1518, 0.2277, 0.1518, 0.1518, 0.2277, 0.1518, 0.5313, 0.3795, 0.4554, 0.3795, 0.4554, 0.2277, 0.5313, 0.2277, 0.5313, 0.1518, 0.4554, 0.1518, 0.4554, 0.0759, 0.5313, 0.0759, 0.1334, 0.9022, 0.1179, 0.9022, 0.1179, 0.8399, 0.1334, 0.8399, 0.6964, 0.5976, 0.6964, 0.5217, 1.0, 0.5217, 1.0, 0.5976, 0.2277, 0.1518, 0.1518, 0.1518, 0.1518, -6.635e-09, 0.2277, -9.953e-09, 0.4554, 0.2277, 0.3795, 0.2277, 0.3795, 0.1518, 0.4554, 0.1518, 0.1518, 0.3036, 0.0759, 0.3036, 0.0759, 0.2277, 0.1518, 0.2277, 0.1518, 0.2277, 0.0759, 0.2277, 0.0759, 0.1518, 0.1518, 0.1518, 0.4554, 0.3795, 0.3795, 0.3795, 0.3795, 0.2277, 0.4554, 0.2277, 0.4554, 0.1518, 0.3795, 0.1518, 0.3795, 0.0759, 0.4554, 0.0759, 0.1179, 0.9022, 0.1023, 0.9022, 0.1023, 0.8399, 0.1179, 0.8399, 0.6964, 0.5217, 0.6964, 0.4458, 1.0, 0.4458, 1.0, 0.5217, 0.1518, 0.1518, 0.0759, 0.1518, 0.0759, -3.318e-09, 0.1518, -6.635e-09, 0.3036, 0.1518, 0.2277, 0.1518, 0.2277, -9.953e-09, 0.3036, -1.327e-08, 0.6964, 0.6735, 0.6964, 0.5976, 1.0, 0.5976, 1.0, 0.6735, 0.149, 0.9022, 0.1334, 0.9022, 0.1334, 0.8399, 0.149, 0.8399, 0.6072, 0.1518, 0.5313, 0.1518, 0.5313, 0.0759, 0.6072, -8.445e-09, 0.6072, 0.3795, 0.5313, 0.3795, 0.5313, 0.2277, 0.6072, 0.2277, 0.3036, 0.2277, 0.2277, 0.2277, 0.2277, 0.1518, 0.3036, 0.1518, 0.3036, 0.3795, 0.2277, 0.3036, 0.2277, 0.2277, 0.3036, 0.2277, 0.6072, 0.2277, 0.5313, 0.2277, 0.5313, 0.1518, 0.6072, 0.1518, 0.03303, 0.9475, 0.03303, 0.9672, 0.03209, 0.9672, 0.03209, 0.9475, 0.03209, 0.9475, 0.03209, 0.9672, 0.03115, 0.9672, 0.03115, 0.9475, 0.03115, 0.9475, 0.03115, 0.9672, 0.03028, 0.9672, 0.03028, 0.9475, 0.03028, 0.9475, 0.03028, 0.9672, 0.02948, 0.9672, 0.02948, 0.9475, 0.02948, 0.9475, 0.02948, 0.9672, 0.02881, 0.9672, 0.02881, 0.9475, 0.02881, 0.9475, 0.02881, 0.9672, 0.02827, 0.9672, 0.02827, 0.9475, 0.02639, 0.9672, 0.02639, 0.9475, 0.02685, 0.9475, 0.02685, 0.9672, 0.02685, 0.9672, 0.02685, 0.9475, 0.02733, 0.9475, 0.02733, 0.9672, 0.02733, 0.9672, 0.02733, 0.9475, 0.02781, 0.9475, 0.02781, 0.9672, 0.02781, 0.9672, 0.02781, 0.9475, 0.02827, 0.9475, 0.02827, 0.9672, 0.0378, 0.9475, 0.0378, 0.9672, 0.03726, 0.9672, 0.03726, 0.9475, 0.03726, 0.9475, 0.03726, 0.9672, 0.03658, 0.9672, 0.03658, 0.9475, 0.03658, 0.9475, 0.03658, 0.9672, 0.03579, 0.9672, 0.03579, 0.9475, 0.03579, 0.9475, 0.03579, 0.9672, 0.03491, 0.9672, 0.03491, 0.9475, 0.03491, 0.9475, 0.03491, 0.9672, 0.03398, 0.9672, 0.03398, 0.9475, 0.03398, 0.9475, 0.03398, 0.9672, 0.03303, 0.9672, 0.03303, 0.9475, 0.0378, 0.9475, 0.0378, 0.9426, 0.03876, 0.9426, 0.03969, 0.9428, 0.04054, 0.943, 0.04128, 0.9433, 0.04189, 0.9437, 0.04235, 0.9441, 0.04263, 0.9445, 0.04272, 0.945, 0.04263, 0.9455, 0.04235, 0.946, 0.04189, 0.9464, 0.04128, 0.9468, 0.04054, 0.9471, 0.03969, 0.9473, 0.03876, 0.9474, 0.4361, 0.9745, 0.4361, 0.9329, 0.4375, 0.9329, 0.4375, 0.9745, 0.4375, 0.9745, 0.4375, 0.9329, 0.4389, 0.9329, 0.4389, 0.9745, 0.4389, 0.9745, 0.4389, 0.9329, 0.4402, 0.9329, 0.4402, 0.9745, 0.4402, 0.9745, 0.4402, 0.9329, 0.4414, 0.9329, 0.4414, 0.9745, 0.4414, 0.9745, 0.4414, 0.9329, 0.4425, 0.9329, 0.4425, 0.9745, 0.4425, 0.9745, 0.4425, 0.9329, 0.4433, 0.9329, 0.4433, 0.9745, 0.4461, 0.9329, 0.4461, 0.9745, 0.4454, 0.9745, 0.4454, 0.9329, 0.4454, 0.9329, 0.4454, 0.9745, 0.4447, 0.9745, 0.4447, 0.9329, 0.4447, 0.9329, 0.4447, 0.9745, 0.444, 0.9745, 0.444, 0.9329, 0.444, 0.9329, 0.444, 0.9745, 0.4433, 0.9745, 0.4433, 0.9329, 0.4435, 0.9329, 0.4435, 0.8913, 0.4443, 0.8913, 0.4443, 0.9329, 0.4443, 0.9329, 0.4443, 0.8913, 0.4453, 0.8913, 0.4453, 0.9329, 0.4453, 0.9329, 0.4453, 0.8913, 0.4465, 0.8913, 0.4465, 0.9329, 0.4465, 0.9329, 0.4465, 0.8913, 0.4479, 0.8913, 0.4479, 0.9329, 0.4479, 0.9329, 0.4479, 0.8913, 0.4493, 0.8913, 0.4493, 0.9329, 0.4493, 0.9329, 0.4493, 0.8913, 0.4507, 0.8913, 0.4507, 0.9329, 0.4354, 0.9786, 0.4353, 0.9788, 0.4279, 0.9788, 0.4279, 0.9786, 0.428, 0.9771, 0.4282, 0.9757, 0.4285, 0.9744, 0.429, 0.9733, 0.4296, 0.9724, 0.4302, 0.9717, 0.4309, 0.9713, 0.4316, 0.9711, 0.4324, 0.9713, 0.4331, 0.9717, 0.4337, 0.9724, 0.4343, 0.9733, 0.4347, 0.9744, 0.4351, 0.9757, 0.4353, 0.9771, 0.0378, 0.9426, 0.0378, 0.9475, 0.03684, 0.9474, 0.03592, 0.9473, 0.03507, 0.9471, 0.03433, 0.9468, 0.03372, 0.9464, 0.03326, 0.946, 0.03298, 0.9455, 0.03289, 0.945, 0.03298, 0.9445, 0.03326, 0.9441, 0.03372, 0.9437, 0.03433, 0.9433, 0.03507, 0.943, 0.03592, 0.9428, 0.03684, 0.9426, 0.4361, 0.9329, 0.4361, 0.8913, 0.4435, 0.8913, 0.4435, 0.9329, 0.4279, 0.9789, 0.4205, 0.9789, 0.4205, 0.9786, 0.4206, 0.9771, 0.4208, 0.9757, 0.4211, 0.9744, 0.4216, 0.9733, 0.4221, 0.9724, 0.4228, 0.9717, 0.4235, 0.9713, 0.4242, 0.9711, 0.4249, 0.9713, 0.4256, 0.9717, 0.4263, 0.9724, 0.4268, 0.9733, 0.4273, 0.9744, 0.4276, 0.9757, 0.4279, 0.9771, 0.4279, 0.9786, 0.04272, 0.9475, 0.04272, 0.9672, 0.0378, 0.9672, 0.0378, 0.9475])
me_cube.materials.append(mat_windowshuttermat)
me_cube.use_mirror_vertex_groups = False
me_cube.update()
arm_metarig_002 = bpy.data.armatures.new('metarig.002')  # bones are not reproduced
arm_armature = bpy.data.armatures.new('Armature')  # bones are not reproduced

# ---- objects
ob_root_001 = bpy.data.objects.new('root.001', arm_metarig_002)
ob_basiccharacter = bpy.data.objects.new('BasicCharacter', me_cube_004)
ob_windowshutterarm = bpy.data.objects.new('WindowShutterArm', arm_armature)
ob_windowshutters = bpy.data.objects.new('WindowShutters', me_cube)

# ---- transforms, parenting, visibility, modifiers, constraints
ob_root_001.location = (0.0, 0.0, 0.0)
ob_root_001.show_in_front = True
ob_basiccharacter.parent = ob_root_001
ob_basiccharacter.location = (6.605e-16, 0.0, 0.0)
ob_basiccharacter.scale = (0.7437, 0.7488, 0.6699)
_vg = ob_basiccharacter.vertex_groups.new(name='hips')
_vg.add([0, 1, 2, 3, 4, 5, 6, 7], 1.0, 'REPLACE')
_vg = ob_basiccharacter.vertex_groups.new(name='lower_torso')
_vg.add([24, 25, 26, 27, 28, 29, 30, 31], 1.0, 'REPLACE')
_vg = ob_basiccharacter.vertex_groups.new(name='upper_torso')
_vg.add([16, 17, 18, 19, 20, 21, 22, 23], 1.0, 'REPLACE')
_vg = ob_basiccharacter.vertex_groups.new(name='neck')
_vg.add([32, 33, 34, 35, 36, 37, 38, 39], 1.0, 'REPLACE')
_vg = ob_basiccharacter.vertex_groups.new(name='head')
_vg.add([8, 9, 10, 11, 12, 13, 14, 15], 1.0, 'REPLACE')
_vg = ob_basiccharacter.vertex_groups.new(name='upper_arm.L')
_vg.add([88, 89, 90, 91, 92, 93, 94, 95], 1.0, 'REPLACE')
_vg = ob_basiccharacter.vertex_groups.new(name='forearm.L')
_vg.add([96, 97, 98, 99, 100, 101, 102, 103], 1.0, 'REPLACE')
_vg = ob_basiccharacter.vertex_groups.new(name='hand.L')
_vg.add([104, 105, 106, 107, 108, 109, 110, 111], 1.0, 'REPLACE')
_vg = ob_basiccharacter.vertex_groups.new(name='upper_arm.R')
_vg.add([112, 113, 114, 115, 116, 117, 118, 119], 1.0, 'REPLACE')
_vg = ob_basiccharacter.vertex_groups.new(name='forearm.R')
_vg.add([128, 129, 130, 131, 132, 133, 134, 135], 1.0, 'REPLACE')
_vg = ob_basiccharacter.vertex_groups.new(name='hand.R')
_vg.add([120, 121, 122, 123, 124, 125, 126, 127, 136, 137, 138, 139, 140, 141, 142, 143, 144, 145, 146, 147, 148, 149, 150, 151, 152, 153, 154, 155, 156, 157, 158, 159, 160, 161, 162, 163, 164, 165, 166, 167, 168, 169, 170, 171, 172, 173, 174, 175, 176, 177, 178, 179, 180, 181, 182, 183, 184, 185, 186, 187, 188, 189, 190, 191, 192, 193, 194, 195, 196, 197, 198, 199, 200, 201, 202, 203, 204, 205, 206, 207, 208, 209, 210, 211, 212, 213, 214, 215, 216, 217, 218, 219, 220, 221, 222, 223, 224, 225, 226, 227, 228, 229, 230, 231, 232, 233, 234, 235, 236, 237, 238, 239, 240, 241, 242, 243, 244, 245, 246, 247, 248, 249, 250, 251, 252, 253, 254, 255, 256, 257, 258, 259, 260, 261, 262, 263, 264, 265, 266, 267, 268, 269, 270, 271, 272, 273, 274, 275, 276, 277, 278, 279, 280, 281, 282, 283, 284, 285, 286, 287, 288, 289, 290, 291, 292, 293, 294, 295, 296, 297, 298, 299, 300, 301, 302, 303, 304, 305, 306, 307, 308, 309, 310, 311, 312, 313, 314, 315, 316, 317, 318, 319, 320, 321, 322, 323, 324, 325, 326, 327], 1.0, 'REPLACE')
_vg = ob_basiccharacter.vertex_groups.new(name='thigh.L')
_vg.add([80, 81, 82, 83, 84, 85, 86, 87], 1.0, 'REPLACE')
_vg = ob_basiccharacter.vertex_groups.new(name='shin.L')
_vg.add([72, 73, 74, 75, 76, 77, 78, 79], 1.0, 'REPLACE')
_vg = ob_basiccharacter.vertex_groups.new(name='foot.L')
_vg.add([64, 65, 66, 67, 68, 69, 70, 71], 1.0, 'REPLACE')
_vg = ob_basiccharacter.vertex_groups.new(name='thigh.R')
_vg.add([40, 41, 42, 43, 44, 45, 46, 47], 1.0, 'REPLACE')
_vg = ob_basiccharacter.vertex_groups.new(name='shin.R')
_vg.add([48, 49, 50, 51, 52, 53, 54, 55], 1.0, 'REPLACE')
_vg = ob_basiccharacter.vertex_groups.new(name='foot.R')
_vg.add([56, 57, 58, 59, 60, 61, 62, 63], 1.0, 'REPLACE')
_m = ob_basiccharacter.modifiers.new('Armature', 'ARMATURE')
_m.object = ob_root_001
ob_windowshutterarm.location = (0.0, 0.0, 0.0)
ob_windowshutterarm.show_in_front = True
ob_windowshutters.parent = ob_windowshutterarm
ob_windowshutters.location = (-0.25, 0.0, 0.0)
ob_windowshutters.scale = (0.25, 0.05, 0.5)
ob_windowshutters.lock_rotations_4d = False
ob_windowshutters.empty_display_type = 'ARROWS'
ob_windowshutters.lineart.crease_threshold = 0.0
_vg = ob_windowshutters.vertex_groups.new(name='DoorL')
_vg.add([0, 1, 2, 3, 4, 5, 6, 7, 8, 9, 10, 11, 12, 13, 14, 15, 16, 17, 18, 19, 20, 21, 22, 23, 24, 25, 26, 27, 28, 29, 30, 31, 32, 33, 34, 35, 36, 37, 38, 39, 40, 41, 42, 43, 44, 45, 46, 47, 48, 49, 50, 51, 52, 53, 54, 55, 56, 57, 58, 59, 60, 61, 62, 63, 64, 65, 66, 67, 68, 69, 70, 71, 72, 73, 74, 75, 76, 77, 78, 79, 80, 81, 82, 83, 84, 85, 86, 87, 88, 89, 90, 91, 92, 93, 94, 95, 96, 97, 98, 99, 100, 101, 102, 103, 104, 105, 106, 107, 108, 109, 110, 111], 1.0, 'REPLACE')
_vg = ob_windowshutters.vertex_groups.new(name='DoorR')
_vg.add([112, 113, 114, 115, 116, 117, 118, 119, 120, 121, 122, 123, 124, 125, 126, 127, 128, 129, 130, 131, 132, 133, 134, 135, 136, 137, 138, 139, 140, 141, 142, 143, 144, 145, 146, 147, 148, 149, 150, 151, 152, 153, 154, 155, 156, 157, 158, 159, 160, 161, 162, 163, 164, 165, 166, 167, 168, 169, 170, 171, 172, 173, 174, 175, 176, 177, 178, 179, 180, 181, 182, 183, 184, 185, 186, 187, 188, 189, 190, 191, 192, 193, 194, 195, 196, 197, 198, 199, 200, 201, 202, 203, 204, 205, 206, 207, 208, 209, 210, 211, 212, 213, 214, 215, 216, 217, 218, 219, 220, 221, 222, 223], 1.0, 'REPLACE')
_m = ob_windowshutters.modifiers.new('Armature', 'ARMATURE')
_m.object = ob_windowshutterarm

# ---- collection membership
col_char.objects.link(ob_root_001)
col_char.objects.link(ob_basiccharacter)
col_export.objects.link(ob_windowshutterarm)
col_export.objects.link(ob_windowshutters)

# ---- scene / render settings (as saved in the file)
scene.frame_start = 1; scene.frame_end = 250; scene.frame_set(1)
scene.render.engine = 'BLENDER_EEVEE_NEXT'
scene.cycles.sampling_pattern = 'TABULATED_SOBOL'
scene.view_settings.view_transform = 'Filmic'
bpy.context.view_layer.update()

# ---- added for rendering (the .blend has no active camera and no usable light): camera, sun
cam_auto = bpy.data.cameras.new('AutoCamera')
cam_auto.lens = 50.0
cam_auto.sensor_width = 36.0
cam_auto.clip_end = 1000.0
ob_auto_camera = bpy.data.objects.new('AutoCamera', cam_auto)
scene.collection.objects.link(ob_auto_camera)
ob_auto_camera.location = (2.55873, -3.36321, 2.40993)
ob_auto_camera.rotation_euler = (1.09748, -7.21219e-08, 0.694738)
scene.camera = ob_auto_camera
light_auto_sun = bpy.data.lights.new('AutoSun', 'SUN')
light_auto_sun.energy = 3.0
light_auto_sun.angle = 0.0523599
ob_auto_sun = bpy.data.objects.new('AutoSun', light_auto_sun)
scene.collection.objects.link(ob_auto_sun)
ob_auto_sun.rotation_euler = (0.872665, 0.174533, 0.523599)
bpy.context.view_layer.update()
